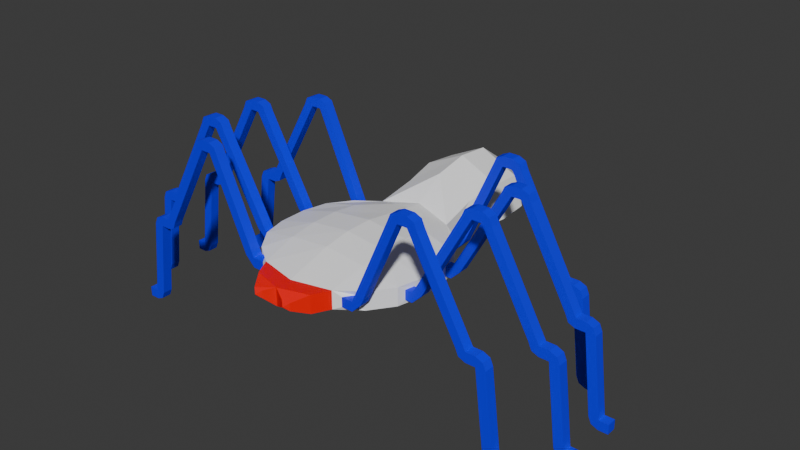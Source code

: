 # Source: Ara_a.blend  (saved by Blender 4.0.36; exported with 4.5.12 LTS)
import bpy
from mathutils import Matrix  # noqa: F401  (used for matrix-valued properties, if any)

bpy.ops.wm.read_factory_settings(use_empty=True)
scene = bpy.context.scene
scene.name = 'Scene'

# ---- materials (node trees are filled in below, after node groups)
mat_cuerpo = bpy.data.materials.new('Cuerpo')
mat_cuerpo.alpha_threshold = 0.0
mat_cuerpo.use_transparent_shadow = False
mat_cuerpo.roughness = 0.5
mat_cuerpo.line_color = (0.0, 0.0, 0.0, 1.0)
mat_patas = bpy.data.materials.new('Patas')
mat_patas.use_transparent_shadow = False
mat_carne = bpy.data.materials.new('Carne')
mat_carne.use_transparent_shadow = False

# ---- material node trees
mat_cuerpo.use_nodes = True; mat_cuerpo.node_tree.nodes.clear()
_N = mat_cuerpo.node_tree.nodes; _L = mat_cuerpo.node_tree.links
n0 = _N.new('ShaderNodeOutputMaterial'); n0.name = 'Material Output'; n0.location = (300, 300)
n1 = _N.new('ShaderNodeBsdfPrincipled'); n1.name = 'Principled BSDF'; n1.location = (10, 300)
n1.inputs[0].default_value = (1.0, 1.0, 1.0, 1.0)
n1.inputs[3].default_value = 1.45
_L.new(n1.outputs[0], n0.inputs[0])
n0.is_active_output = True
mat_patas.use_nodes = True; mat_patas.node_tree.nodes.clear()
_N = mat_patas.node_tree.nodes; _L = mat_patas.node_tree.links
n0 = _N.new('ShaderNodeBsdfPrincipled'); n0.name = 'BSDF Principista'; n0.location = (10, 300)
n0.inputs[0].default_value = (0.0, 0.0, 1.0, 1.0)
n0.inputs[3].default_value = 1.45
n1 = _N.new('ShaderNodeOutputMaterial'); n1.name = 'Material'; n1.location = (300, 300)
_L.new(n0.outputs[0], n1.inputs[0])
n1.is_active_output = True
mat_carne.use_nodes = True; mat_carne.node_tree.nodes.clear()
_N = mat_carne.node_tree.nodes; _L = mat_carne.node_tree.links
n0 = _N.new('ShaderNodeBsdfPrincipled'); n0.name = 'BSDF Principista'; n0.location = (10, 300)
n0.inputs[0].default_value = (1.0, 0.0, 0.0, 1.0)
n0.inputs[3].default_value = 1.45
n1 = _N.new('ShaderNodeOutputMaterial'); n1.name = 'Material'; n1.location = (300, 300)
_L.new(n0.outputs[0], n1.inputs[0])
n1.is_active_output = True

# ---- world
world_world = bpy.data.worlds.new('World'); scene.world = world_world
world_world.use_nodes = True; world_world.node_tree.nodes.clear()
_N = world_world.node_tree.nodes; _L = world_world.node_tree.links
n0 = _N.new('ShaderNodeOutputWorld'); n0.name = 'World Output'; n0.location = (300, 300)
n1 = _N.new('ShaderNodeBackground'); n1.name = 'Background'; n1.location = (10, 300)
n1.inputs[0].default_value = (0.05088, 0.05088, 0.05088, 1.0)
_L.new(n1.outputs[0], n0.inputs[0])
n0.is_active_output = True
world_world.color = (0.05088, 0.05088, 0.05088)
world_world.use_sun_shadow = False
world_world.sun_shadow_jitter_overblur = 0.0

# ---- meshes
me_ara_a = bpy.data.meshes.new('Araña')
me_ara_a.from_pydata([(0.6337, 0.6598, 1.051), (0.6337, 0.6598, 0.8615), (0.6337, -0.6076, 1.051), (0.6337, -0.6076, 0.8615), (-0.6337, 0.6598, 1.051), (-0.6337, 0.6598, 0.8615), (-0.6337, -0.6076, 1.051), (-0.6337, -0.6076, 0.8615), (-2.1, 0.8, 0.0), (-2.1, 0.7, 0.0), (-2.1, 0.8, 0.1), (-2.1, 0.7, 0.1), (0.0, 0.8923, 0.7715), (0.0, -0.87, 1.051), (2.1, 0.8, 0.0), (0.0, 0.9123, 1.121), (-2.5, 0.25, -2.861e-06), (-2.5, 0.25, 0.1), (2.1, 0.7, 0.0), (-0.4008, -0.7754, 1.051), (-2.5, 0.35, 0.0), (2.1, 0.8, 0.1), (-0.4008, 0.8277, 1.051), (-0.8015, -0.3746, 0.8615), (2.1, 0.7, 0.1), (-0.8015, -0.3746, 1.051), (0.0, -0.4045, 0.7265), (0.0, -0.4045, 1.186), (-0.4307, -0.4045, 0.7715), (-0.4307, -0.4045, 1.141), (-2.5, -0.2, 0.0), (-0.8015, 0.4269, 1.051), (-0.8015, 0.4269, 0.8615), (-2.5, -0.2, 0.1), (0.0, 0.4568, 1.186), (0.0, 0.4568, 0.7265), (-0.4307, 0.4568, 0.7715), (-0.4307, 0.4568, 1.141), (-2.5, -0.3, 0.0), (-0.5409, 1.596, 0.8614), (0.0, -0.87, 0.8615), (-0.4008, 0.8277, 0.8615), (-0.4008, -0.7754, 0.8615), (2.5, 0.25, -2.861e-06), (0.0, 2.244, 0.7609), (0.0, 2.244, 1.162), (2.5, 0.25, 0.1), (-0.2587, 2.244, 1.015), (0.0, 2.373, 0.8616), (-0.3007, 2.244, 0.8616), (0.0, 1.595, 0.6427), (0.4008, -0.7754, 1.051), (0.0, 1.596, 1.404), (-0.4218, 1.596, 1.202), (-0.508, 1.956, 0.8616), (2.5, 0.35, 0.0), (-0.4016, 1.956, 1.173), (0.0, 1.956, 0.6735), (0.0, 1.956, 1.37), (0.0, 1.227, 0.6933), (0.0, 1.227, 1.33), (-0.4682, 1.227, 0.8616), (0.4008, 0.8277, 1.051), (-0.3746, 1.227, 1.143), (-0.8617, -0.1199, 0.8615), (0.8015, -0.3746, 0.8615), (-0.8617, 0.1721, 1.051), (-0.8617, -0.1199, 1.051), (0.0, 0.1723, 0.6815), (0.0, -0.1201, 0.6815), (0.0, -0.1201, 1.23), (0.0, 0.1723, 1.23), (-0.4307, 0.1723, 0.7355), (-0.4307, -0.12, 0.7355), (-0.4307, 0.1723, 1.177), (-0.4307, -0.12, 1.177), (0.8015, -0.3746, 1.051), (-0.8617, 0.172, 0.8615), (-2.1, -0.74, 0.0), (-2.1, -0.64, 0.0), (-2.1, -0.74, 0.1), (-2.1, -0.64, 0.1), (0.0, -1.043, 1.051), (-0.3128, -0.9482, 1.051), (0.0, -1.043, 0.8615), (-0.3128, -0.9482, 0.8615), (-1.9, -0.64, 1.0), (-1.9, -0.74, 1.0), (-2.3, -0.3, 1.0), (-2.3, -0.3, 0.9), (-2.3, -0.2, 1.0), (-2.3, 0.35, 1.0), (-2.3, 0.35, 0.9), (-2.3, 0.25, 1.0), (-2.3, 0.25, 0.9), (-1.9, 0.7, 1.0), (-1.9, 0.8, 1.0), (-1.9, 0.7, 0.9), (-1.8, 0.8, 0.9), (-1.8, 0.7, 0.9), (-1.8, 0.8, 1.0), (-1.8, 0.7, 1.0), (-2.2, 0.25, 0.9), (-2.2, 0.35, 0.9), (-2.2, -0.2, 0.9), (-2.2, -0.2, 1.0), (-2.2, -0.3, 0.9), (-1.8, -0.74, 0.9), (-1.8, -0.64, 0.9), (-1.8, -0.74, 1.0), (-1.8, -0.64, 1.0), (-1.2, -0.64, 2.0), (-1.2, -0.74, 2.0), (-1.6, -0.3, 2.0), (-1.6, -0.3, 1.9), (-1.6, -0.2, 2.0), (-1.6, -0.2, 1.9), (-1.6, 0.35, 2.0), (-1.6, 0.35, 1.9), (-1.6, 0.25, 2.0), (-1.6, 0.25, 1.9), (-1.2, 0.7, 2.0), (-1.2, 0.8, 2.0), (-1.2, 0.7, 1.9), (-1.2, 0.8, 1.9), (0.4307, -0.4045, 0.7715), (0.4307, -0.4045, 1.141), (2.5, -0.2, 0.0), (0.8015, 0.4269, 1.051), (0.8015, 0.4269, 0.8615), (2.5, -0.2, 0.1), (0.4307, 0.4568, 0.7715), (0.4307, 0.4568, 1.141), (2.5, -0.3, 0.0), (0.5409, 1.596, 0.8614), (-0.4823, 0.8, 0.9), (-0.5522, 0.7, 0.9), (-0.4823, 0.8, 1.0), (-0.5522, 0.7, 1.0), (-0.8406, 0.25, 0.9), (-0.8406, 0.25, 1.0), (-0.8226, 0.35, 0.9), (-0.8226, 0.35, 1.0), (-0.8406, -0.2, 0.9), (-0.8406, -0.2, 1.0), (-0.8226, -0.3, 0.9), (-0.8226, -0.3, 1.0), (-0.4823, -0.74, 0.9), (-0.5522, -0.64, 0.9), (-0.4823, -0.74, 1.0), (-0.5522, -0.64, 1.0), (-0.5998, 0.8, 0.9), (-0.5998, 0.7, 0.9), (-0.5998, 0.7, 1.0), (-0.8998, 0.25, 0.9), (-0.8998, 0.35, 0.9), (-0.8998, -0.2, 0.9), (-0.8998, -0.3, 0.9), (-0.5998, -0.74, 0.9), (-0.5998, -0.64, 0.9), (-1.097, 0.8, 1.9), (-1.097, 0.7, 1.9), (-1.097, 0.8, 2.0), (-1.097, 0.7, 2.0), (-1.502, 0.25, 2.0), (-1.502, 0.35, 2.0), (-1.502, -0.2, 2.0), (-1.502, -0.3, 1.9), (-1.502, -0.3, 2.0), (-1.097, -0.74, 2.0), (-1.097, -0.64, 2.0), (-2.2, 0.8, 0.0), (-2.2, 0.7, 0.0), (-2.2, 0.8, 0.1), (-2.2, 0.7, 0.1), (-2.6, 0.25, -2.861e-06), (-2.6, 0.25, 0.1), (-2.6, 0.35, 0.0), (-2.6, 0.35, 0.1), (-2.6, -0.2, 0.0), (-2.6, -0.2, 0.1), (-2.6, -0.3, 0.0), (-2.6, -0.3, 0.1), (-2.2, -0.74, 0.0), (-2.2, -0.64, 0.0), (-2.2, -0.74, 0.1), (-2.2, -0.64, 0.1), (0.4008, 0.8277, 0.8615), (0.4008, -0.7754, 0.8615), (0.2587, 2.244, 1.015), (0.3007, 2.244, 0.8616), (-0.1664, -1.14, 0.9615), (0.4218, 1.596, 1.202), (0.508, 1.956, 0.8616), (0.4016, 1.956, 1.173), (0.4682, 1.227, 0.8616), (0.3746, 1.227, 1.143), (0.8617, -0.1199, 0.8615), (0.8617, 0.1721, 1.051), (-1.0, 0.8, 1.9), (-1.0, 0.7, 1.9), (-1.097, -0.74, 1.9), (-1.097, -0.64, 1.9), (-1.0, -0.74, 1.9), (-1.0, -0.64, 1.9), (-1.4, -0.2, 1.9), (-1.4, -0.3, 1.9), (-1.502, -0.2, 1.9), (-1.4, 0.35, 1.9), (-1.4, 0.25, 1.9), (-1.502, 0.25, 1.9), (-1.502, 0.35, 1.9), (-1.2, -0.64, 1.9), (-1.3, -0.74, 1.9), (-1.3, -0.64, 1.9), (-1.2, -0.74, 1.9), (-1.3, 0.8, 1.9), (-1.3, 0.7, 1.9), (-1.7, 0.35, 1.9), (-1.7, 0.25, 1.9), (-1.7, -0.2, 1.9), (-1.7, -0.3, 1.9), (-1.7, -0.74, 1.0), (-1.7, -0.64, 1.0), (-2.1, -0.3, 1.0), (-2.1, -0.2, 1.0), (-2.2, -0.3, 1.0), (-2.1, 0.25, 1.0), (-2.2, 0.25, 1.0), (-2.2, 0.35, 1.0), (-2.1, 0.35, 1.0), (-1.7, 0.7, 1.0), (-1.7, 0.8, 1.0), (-1.9, -0.64, 0.9), (-2.0, -0.64, 0.9), (-1.9, -0.74, 0.9), (-2.0, -0.74, 0.9), (-2.4, -0.3, 0.9), (-2.3, -0.2, 0.9), (-2.4, -0.2, 0.9), (-2.0, 0.7, 0.9), (-1.9, 0.8, 0.9), (-2.0, 0.8, 0.9), (-2.4, 0.25, 0.9), (-2.4, 0.35, 0.9), (-2.0, 0.8, 0.1), (-2.0, 0.7, 0.1), (-2.4, 0.35, 0.1), (-2.4, 0.25, 0.1), (-2.5, 0.35, 0.1), (-2.0, -0.64, 0.1), (-2.0, -0.74, 0.1), (-2.5, -0.3, 0.1), (-2.4, -0.2, 0.1), (-2.4, -0.3, 0.1), (-0.7, 0.7, 1.0), (-0.7, 0.8, 1.0), (-0.6003, 0.8, 1.0), (-0.9002, 0.25, 1.0), (-1.0, 0.35, 1.0), (-0.9002, 0.35, 1.0), (-1.0, 0.25, 1.0), (-0.7, -0.64, 1.0), (-0.6003, -0.64, 1.0), (-0.7, -0.74, 1.0), (-0.6003, -0.74, 1.0), (-0.9002, -0.3, 1.0), (-1.0, -0.2, 1.0), (-0.9002, -0.2, 1.0), (-1.0, -0.3, 1.0), (0.8617, -0.1199, 1.051), (0.4307, 0.1723, 0.7355), (0.4307, -0.12, 0.7355), (0.4307, 0.1723, 1.177), (0.4307, -0.12, 1.177), (0.8617, 0.172, 0.8615), (2.1, -0.74, 0.0), (2.1, -0.64, 0.0), (2.1, -0.74, 0.1), (2.1, -0.64, 0.1), (0.3128, -0.9482, 1.051), (0.3128, -0.9482, 0.8615), (1.9, -0.64, 1.0), (1.9, -0.74, 1.0), (2.3, -0.3, 1.0), (2.3, -0.3, 0.9), (2.3, -0.2, 1.0), (2.3, 0.35, 1.0), (2.3, 0.35, 0.9), (2.3, 0.25, 1.0), (2.3, 0.25, 0.9), (1.9, 0.7, 1.0), (1.9, 0.8, 1.0), (1.9, 0.7, 0.9), (1.8, 0.8, 0.9), (1.8, 0.7, 0.9), (1.8, 0.8, 1.0), (1.8, 0.7, 1.0), (2.2, 0.25, 0.9), (2.2, 0.35, 0.9), (2.2, -0.2, 0.9), (2.2, -0.2, 1.0), (2.2, -0.3, 0.9), (1.8, -0.74, 0.9), (1.8, -0.64, 0.9), (1.8, -0.74, 1.0), (1.8, -0.64, 1.0), (1.2, -0.64, 2.0), (1.2, -0.74, 2.0), (1.6, -0.3, 2.0), (1.6, -0.3, 1.9), (1.6, -0.2, 2.0), (1.6, -0.2, 1.9), (1.6, 0.35, 2.0), (1.6, 0.35, 1.9), (1.6, 0.25, 2.0), (1.6, 0.25, 1.9), (1.2, 0.7, 2.0), (1.2, 0.8, 2.0), (1.2, 0.7, 1.9), (1.2, 0.8, 1.9), (0.4823, 0.8, 0.9), (0.5522, 0.7, 0.9), (0.4823, 0.8, 1.0), (0.5522, 0.7, 1.0), (0.8406, 0.25, 0.9), (0.8406, 0.25, 1.0), (0.8226, 0.35, 0.9), (0.8226, 0.35, 1.0), (0.8406, -0.2, 0.9), (0.8406, -0.2, 1.0), (0.8226, -0.3, 0.9), (0.8226, -0.3, 1.0), (0.4823, -0.74, 0.9), (0.5522, -0.64, 0.9), (0.4823, -0.74, 1.0), (0.5522, -0.64, 1.0), (0.5998, 0.8, 0.9), (0.5998, 0.7, 0.9), (0.5998, 0.7, 1.0), (0.8998, 0.25, 0.9), (0.8998, 0.35, 0.9), (0.8998, -0.2, 0.9), (0.8998, -0.3, 0.9), (0.5998, -0.74, 0.9), (0.5998, -0.64, 0.9), (1.097, 0.8, 1.9), (1.097, 0.7, 1.9), (1.097, 0.8, 2.0), (1.097, 0.7, 2.0), (1.502, 0.25, 2.0), (1.502, 0.35, 2.0), (1.502, -0.2, 2.0), (1.502, -0.3, 1.9), (1.502, -0.3, 2.0), (1.097, -0.74, 2.0), (1.097, -0.64, 2.0), (2.2, 0.8, 0.0), (2.2, 0.7, 0.0), (2.2, 0.8, 0.1), (2.2, 0.7, 0.1), (2.6, 0.25, -2.861e-06), (2.6, 0.25, 0.1), (2.6, 0.35, 0.0), (2.6, 0.35, 0.1), (2.6, -0.2, 0.0), (2.6, -0.2, 0.1), (2.6, -0.3, 0.0), (2.6, -0.3, 0.1), (2.2, -0.74, 0.0), (2.2, -0.64, 0.0), (2.2, -0.74, 0.1), (2.2, -0.64, 0.1), (0.1664, -1.14, 0.9615), (1.0, 0.8, 1.9), (-1.029, -0.74, 1.97), (-1.029, -0.64, 1.97), (-1.431, -0.2, 1.97), (-1.431, -0.3, 1.97), (-1.431, 0.35, 1.97), (-1.431, 0.25, 1.97), (-1.029, 0.8, 1.97), (-1.029, 0.7, 1.97), (-1.27, -0.64, 1.97), (-1.27, -0.74, 1.97), (-1.67, -0.2, 1.97), (-1.67, -0.3, 1.97), (-1.67, 0.35, 1.97), (-1.67, 0.25, 1.97), (-1.27, 0.8, 1.97), (-1.27, 0.7, 1.97), (-1.97, -0.64, 0.97), (-1.97, -0.74, 0.97), (-2.37, -0.2, 0.97), (-2.37, -0.3, 0.97), (-2.37, 0.35, 0.97), (-2.37, 0.25, 0.97), (-1.97, 0.8, 0.97), (-1.97, 0.7, 0.97), (-1.73, 0.7, 0.93), (-1.73, 0.8, 0.93), (-2.13, 0.25, 0.93), (-2.13, 0.35, 0.93), (-1.73, -0.74, 0.93), (-1.73, -0.64, 0.93), (-2.13, -0.3, 0.93), (-2.13, -0.2, 0.93), (-2.03, 0.8, 0.03), (-2.03, 0.7, 0.03), (-2.43, 0.35, 0.03), (-2.43, 0.25, 0.03), (-2.43, -0.2, 0.03), (-2.43, -0.3, 0.03), (-2.03, -0.64, 0.03), (-2.03, -0.74, 0.03), (-0.1195, -1.1, 1.0), (-0.2133, -1.1, 1.0), (-0.1195, -1.1, 0.9225), (-0.2133, -1.1, 0.9225), (1.0, 0.7, 1.9), (1.097, -0.74, 1.9), (1.097, -0.64, 1.9), (1.0, -0.74, 1.9), (1.0, -0.64, 1.9), (1.4, -0.2, 1.9), (1.4, -0.3, 1.9), (1.502, -0.2, 1.9), (1.4, 0.35, 1.9), (1.4, 0.25, 1.9), (1.502, 0.25, 1.9), (1.502, 0.35, 1.9), (1.2, -0.64, 1.9), (1.3, -0.74, 1.9), (1.3, -0.64, 1.9), (1.2, -0.74, 1.9), (1.3, 0.8, 1.9), (1.3, 0.7, 1.9), (1.7, 0.35, 1.9), (1.7, 0.25, 1.9), (1.7, -0.2, 1.9), (1.7, -0.3, 1.9), (1.7, -0.74, 1.0), (1.7, -0.64, 1.0), (2.1, -0.3, 1.0), (2.1, -0.2, 1.0), (2.2, -0.3, 1.0), (2.1, 0.25, 1.0), (2.2, 0.25, 1.0), (2.2, 0.35, 1.0), (2.1, 0.35, 1.0), (1.7, 0.7, 1.0), (1.7, 0.8, 1.0), (1.9, -0.64, 0.9), (2.0, -0.64, 0.9), (1.9, -0.74, 0.9), (2.0, -0.74, 0.9), (2.4, -0.3, 0.9), (2.3, -0.2, 0.9), (2.4, -0.2, 0.9), (2.0, 0.7, 0.9), (1.9, 0.8, 0.9), (2.0, 0.8, 0.9), (2.4, 0.25, 0.9), (2.4, 0.35, 0.9), (2.0, 0.8, 0.1), (2.0, 0.7, 0.1), (2.4, 0.35, 0.1), (2.4, 0.25, 0.1), (2.5, 0.35, 0.1), (2.0, -0.64, 0.1), (2.0, -0.74, 0.1), (2.5, -0.3, 0.1), (2.4, -0.2, 0.1), (2.4, -0.3, 0.1), (0.7, 0.7, 1.0), (0.7, 0.8, 1.0), (0.6003, 0.8, 1.0), (0.9002, 0.25, 1.0), (1.0, 0.35, 1.0), (0.9002, 0.35, 1.0), (1.0, 0.25, 1.0), (0.7, -0.64, 1.0), (0.6003, -0.64, 1.0), (0.7, -0.74, 1.0), (0.6003, -0.74, 1.0), (0.9002, -0.3, 1.0), (1.0, -0.2, 1.0), (0.9002, -0.2, 1.0), (1.0, -0.3, 1.0), (1.029, -0.74, 1.97), (1.029, -0.64, 1.97), (1.431, -0.2, 1.97), (1.431, -0.3, 1.97), (1.431, 0.35, 1.97), (1.431, 0.25, 1.97), (1.029, 0.8, 1.97), (1.029, 0.7, 1.97), (1.27, -0.64, 1.97), (1.27, -0.74, 1.97), (1.67, -0.2, 1.97), (1.67, -0.3, 1.97), (1.67, 0.35, 1.97), (1.67, 0.25, 1.97), (1.27, 0.8, 1.97), (1.27, 0.7, 1.97), (1.97, -0.64, 0.97), (1.97, -0.74, 0.97), (2.37, -0.2, 0.97), (2.37, -0.3, 0.97), (2.37, 0.35, 0.97), (2.37, 0.25, 0.97), (1.97, 0.8, 0.97), (1.97, 0.7, 0.97), (1.73, 0.7, 0.93), (1.73, 0.8, 0.93), (2.13, 0.25, 0.93), (2.13, 0.35, 0.93), (1.73, -0.74, 0.93), (1.73, -0.64, 0.93), (2.13, -0.3, 0.93), (2.13, -0.2, 0.93), (2.03, 0.8, 0.03), (2.03, 0.7, 0.03), (2.43, 0.35, 0.03), (2.43, 0.25, 0.03), (2.43, -0.2, 0.03), (2.43, -0.3, 0.03), (2.03, -0.64, 0.03), (2.03, -0.74, 0.03), (0.1195, -1.1, 1.0), (0.2133, -1.1, 1.0), (0.1195, -1.1, 0.9225), (0.2133, -1.1, 0.9225)], [], [(29, 25, 6, 19), (141, 139, 154, 155), (32, 31, 4, 5), (298, 290, 289, 447), (474, 347, 419, 339), (353, 310, 309, 354), (424, 491, 352, 426), (65, 3, 188, 125), (126, 51, 2, 76), (67, 64, 143, 144), (274, 126, 76, 270), (73, 69, 26, 28), (28, 26, 40, 42), (293, 459, 512, 291), (307, 497, 433, 431), (23, 28, 42, 7), (66, 31, 142, 140), (64, 73, 28, 23), (270, 330, 329, 197), (13, 19, 83, 82), (27, 29, 19, 13), (132, 273, 198, 128), (70, 75, 29, 27), (335, 484, 482, 336), (133, 367, 368, 471), (129, 1, 0, 128), (36, 35, 68, 72), (430, 314, 316, 429), (193, 190, 189, 194), (34, 37, 74, 71), (190, 44, 48), (3, 65, 76, 2), (7, 6, 25, 23), (279, 277, 527, 469), (460, 464, 465, 293), (37, 31, 66, 74), (445, 284, 286, 301), (421, 431, 434, 420), (15, 22, 37, 34), (5, 41, 36, 32), (41, 12, 35, 36), (226, 105, 90, 88), (22, 4, 31, 37), (75, 67, 25, 29), (346, 320, 319, 347), (23, 25, 146, 145), (62, 196, 60, 15), (479, 427, 430, 478), (347, 349, 496, 419), (32, 36, 72, 77), (308, 498, 497, 307), (316, 446, 447, 438), (1, 129, 131, 187), (45, 48, 47), (319, 450, 297, 436), (49, 48, 44), (54, 56, 47, 49), (56, 58, 45, 47), (295, 293, 291, 297), (129, 275, 271, 131), (63, 60, 52, 53), (61, 63, 53, 39), (131, 271, 68, 35), (492, 354, 352, 491), (84, 531, 529, 82), (279, 372, 370, 277), (53, 52, 58, 56), (39, 53, 56, 54), (480, 429, 428, 477), (345, 481, 483, 344), (452, 469, 470, 454), (59, 61, 39, 50), (282, 505, 453, 452), (12, 41, 61, 59), (41, 22, 63, 61), (22, 15, 60, 63), (45, 189, 48), (275, 325, 326, 198), (73, 64, 77, 72), (530, 373, 532), (299, 288, 290, 298), (75, 70, 71, 74), (69, 73, 72, 68), (67, 75, 74, 66), (336, 482, 345, 334), (337, 475, 474, 338), (66, 77, 64, 67), (426, 312, 310, 353), (482, 423, 421, 481), (194, 189, 45, 58), (420, 355, 489, 422), (102, 228, 93, 94), (10, 245, 407, 8), (81, 250, 413, 79), (136, 138, 153, 152), (150, 148, 159, 263), (5, 4, 138, 136), (7, 42, 147, 148), (31, 32, 141, 142), (137, 135, 151, 257), (4, 22, 137, 138), (144, 143, 156, 268), (135, 136, 152, 151), (6, 7, 148, 150), (140, 142, 260, 258), (142, 141, 155, 260), (316, 438, 502, 315), (464, 521, 522, 465), (192, 194, 58, 52), (297, 291, 292, 296), (417, 415, 191), (198, 270, 197, 275), (272, 271, 275, 197), (300, 457, 285, 302), (34, 71, 273, 132), (305, 283, 282, 306), (461, 21, 464, 460), (27, 13, 51, 126), (435, 296, 451, 320), (354, 309, 311, 352), (272, 125, 26, 69), (187, 195, 196, 62), (85, 84, 417, 418), (19, 42, 85, 83), (40, 13, 82, 84), (42, 40, 84, 85), (439, 301, 444, 312), (313, 501, 437, 314), (110, 223, 404, 108), (224, 226, 106, 405), (222, 109, 107, 403), (105, 225, 406, 104), (100, 98, 241, 96), (101, 100, 96, 95), (254, 252, 38, 412), (103, 102, 94, 92), (246, 11, 9, 408), (228, 229, 91, 93), (104, 106, 89, 238), (108, 107, 235, 233), (229, 103, 92, 91), (109, 110, 86, 87), (105, 104, 238, 90), (107, 109, 87, 235), (210, 164, 119, 120), (168, 166, 115, 113), (161, 163, 121, 123), (163, 162, 122, 121), (98, 99, 97, 241), (406, 405, 106, 104), (229, 230, 402, 103), (227, 228, 102, 401), (106, 226, 88, 89), (99, 101, 95, 97), (110, 108, 233, 86), (100, 232, 400, 98), (211, 210, 120, 118), (207, 167, 114, 116), (165, 211, 118, 117), (162, 160, 124, 122), (164, 165, 117, 119), (231, 101, 99, 399), (201, 169, 112, 215), (202, 201, 215, 212), (167, 168, 113, 114), (166, 207, 116, 115), (400, 399, 99, 98), (404, 403, 107, 108), (169, 170, 111, 112), (402, 401, 102, 103), (160, 161, 123, 124), (170, 202, 212, 111), (487, 424, 426, 486), (59, 50, 134, 195), (500, 440, 439, 499), (329, 342, 343, 331), (285, 456, 508, 284), (274, 273, 71, 70), (527, 277, 276, 528), (48, 49, 47), (187, 131, 35, 12), (301, 286, 457, 300), (301, 300, 520, 444), (342, 486, 488, 343), (476, 475, 337), (418, 417, 191), (338, 474, 339), (69, 68, 271, 272), (518, 304, 303, 517), (286, 507, 458, 457), (62, 323, 321, 187), (15, 34, 132, 62), (330, 487, 342, 329), (470, 528, 276, 278), (504, 436, 435, 503), (57, 54, 49, 44), (315, 502, 501, 313), (198, 326, 328, 128), (437, 448, 449, 314), (450, 513, 295, 297), (306, 304, 518, 442), (325, 340, 477, 326), (440, 445, 301, 439), (425, 492, 491, 424), (287, 509, 463, 288), (350, 315, 313, 351), (48, 189, 190), (328, 479, 341, 327), (468, 364, 363, 55), (317, 504, 503, 318), (333, 344, 484, 335), (70, 27, 126, 274), (482, 481, 345), (448, 299, 516, 449), (321, 337, 338, 322), (50, 39, 54, 57), (149, 150, 263, 265), (145, 146, 266, 157), (148, 147, 158, 159), (147, 149, 265, 158), (146, 144, 268, 266), (139, 140, 258, 154), (143, 145, 157, 156), (138, 137, 257, 153), (22, 41, 135, 137), (77, 66, 140, 139), (41, 5, 136, 135), (32, 77, 139, 141), (19, 6, 150, 149), (42, 19, 149, 147), (25, 67, 144, 146), (64, 23, 145, 143), (201, 203, 375, 169), (380, 379, 165, 164), (378, 377, 166, 168), (205, 207, 166, 377), (167, 206, 378, 168), (382, 381, 162, 163), (210, 209, 380, 164), (204, 202, 170, 376), (161, 200, 382, 163), (375, 376, 170, 169), (208, 211, 165, 379), (199, 160, 162, 381), (248, 17, 16, 410), (249, 247, 409, 20), (409, 410, 16, 20), (413, 414, 78, 79), (33, 253, 411, 30), (411, 412, 38, 30), (407, 408, 9, 8), (251, 80, 78, 414), (17, 249, 178, 176), (10, 8, 171, 173), (16, 17, 176, 175), (80, 81, 186, 185), (81, 79, 184, 186), (33, 30, 179, 180), (249, 20, 177, 178), (9, 11, 174, 172), (30, 38, 181, 179), (11, 10, 173, 174), (38, 252, 182, 181), (79, 78, 183, 184), (252, 33, 180, 182), (8, 9, 172, 171), (20, 16, 175, 177), (78, 80, 185, 183), (496, 349, 348, 495), (24, 360, 359, 21), (294, 460, 293, 295), (195, 134, 192, 196), (523, 55, 43, 524), (289, 510, 509, 287), (458, 130, 472, 457), (12, 59, 195, 187), (521, 14, 18, 522), (457, 472, 473, 285), (531, 373, 529), (512, 459, 461, 511), (46, 362, 364, 468), (21, 14, 521, 464), (312, 444, 443, 310), (422, 489, 490, 423), (130, 366, 365, 127), (459, 24, 21, 461), (129, 327, 325, 275), (436, 297, 296, 435), (292, 511, 461, 460), (280, 530, 532, 281), (478, 430, 429, 480), (462, 46, 468, 463), (415, 416, 191), (296, 294, 514, 451), (65, 331, 332, 76), (320, 451, 450, 319), (485, 425, 424, 487), (361, 363, 364, 362), (428, 494, 493, 427), (3, 334, 333, 188), (311, 499, 439, 312), (51, 280, 281, 188), (348, 318, 320, 346), (454, 455, 506, 283), (296, 292, 460, 294), (188, 281, 84, 40), (277, 370, 369, 276), (128, 328, 327, 129), (127, 365, 367, 133), (310, 440, 500, 309), (62, 132, 128, 0), (304, 452, 454, 303), (290, 462, 510, 289), (2, 336, 334, 3), (21, 359, 357, 14), (340, 480, 477), (306, 282, 452, 304), (76, 332, 330, 270), (514, 294, 295, 513), (374, 495, 348, 346), (257, 256, 160, 199), (256, 255, 161, 160), (255, 153, 200, 161), (153, 257, 199, 200), (265, 263, 204, 203), (263, 262, 202, 204), (264, 265, 203, 201), (262, 264, 201, 202), (269, 266, 206, 167), (268, 267, 207, 205), (267, 269, 167, 207), (266, 268, 205, 206), (260, 259, 211, 208), (261, 258, 209, 210), (259, 261, 210, 211), (258, 260, 208, 209), (384, 383, 214, 213), (215, 112, 384, 213), (111, 212, 214, 383), (123, 121, 390, 217), (122, 124, 216, 389), (390, 389, 216, 217), (388, 387, 218, 219), (120, 119, 388, 219), (117, 118, 218, 387), (386, 385, 220, 221), (115, 116, 220, 385), (114, 113, 386, 221), (212, 215, 222, 223), (213, 214, 110, 109), (215, 213, 109, 222), (214, 212, 223, 110), (221, 220, 105, 226), (116, 114, 224, 225), (220, 116, 225, 105), (114, 221, 226, 224), (118, 120, 227, 230), (219, 218, 229, 228), (120, 219, 228, 227), (218, 118, 230, 229), (124, 123, 231, 232), (123, 217, 101, 231), (216, 124, 232, 100), (217, 216, 100, 101), (235, 87, 392, 236), (392, 391, 234, 236), (86, 233, 234, 391), (394, 393, 239, 237), (90, 238, 239, 393), (89, 88, 394, 237), (398, 397, 242, 240), (97, 95, 398, 240), (96, 241, 242, 397), (396, 395, 244, 243), (91, 92, 244, 395), (94, 93, 396, 243), (241, 97, 246, 245), (240, 242, 10, 11), (97, 240, 11, 246), (242, 241, 245, 10), (243, 244, 249, 17), (92, 94, 248, 247), (244, 92, 247, 249), (94, 243, 17, 248), (235, 236, 80, 251), (236, 234, 81, 80), (233, 235, 251, 250), (234, 233, 250, 81), (237, 239, 33, 252), (238, 89, 254, 253), (239, 238, 253, 33), (89, 237, 252, 254), (152, 153, 255), (151, 152, 255, 256), (257, 151, 256), (155, 154, 261, 259), (154, 258, 261), (260, 155, 259), (159, 158, 264, 262), (158, 265, 264), (263, 159, 262), (156, 157, 269, 267), (268, 156, 267), (157, 266, 269), (314, 449, 446, 316), (451, 514, 513, 450), (334, 345, 344, 333), (498, 432, 433, 497), (197, 65, 125, 272), (355, 308, 307, 356), (434, 432, 498, 308), (197, 329, 331, 65), (51, 335, 336, 2), (442, 518, 517, 441), (420, 434, 308, 355), (357, 359, 360, 358), (125, 188, 40, 26), (466, 523, 524, 467), (481, 421, 420, 483), (319, 436, 504, 317), (281, 532, 531, 84), (353, 354, 492, 425), (443, 519, 302, 445), (429, 316, 315, 350), (467, 524, 43, 46), (483, 420, 422, 484), (510, 462, 463, 509), (446, 515, 298, 447), (187, 321, 322, 1), (438, 447, 448, 437), (57, 44, 190, 193), (283, 506, 505, 282), (506, 455, 453, 505), (472, 525, 526, 473), (285, 473, 471, 456), (341, 478, 480, 340), (14, 357, 358, 18), (55, 363, 361, 43), (489, 355, 356, 490), (477, 428, 427, 479), (309, 500, 499, 311), (427, 493, 351, 430), (293, 465, 24, 459), (431, 442, 441, 434), (327, 341, 340, 325), (1, 322, 324, 0), (471, 368, 366, 130), (371, 369, 370, 372), (448, 287, 288, 299), (456, 471, 130, 458), (502, 438, 437, 501), (332, 485, 487, 330), (130, 127, 525, 472), (50, 57, 193, 134), (473, 526, 133, 471), (351, 313, 314, 430), (310, 443, 445, 440), (487, 486, 342), (18, 358, 360, 24), (432, 305, 306, 433), (479, 478, 341), (326, 477, 479, 328), (43, 361, 362, 46), (429, 350, 494, 428), (525, 127, 133, 526), (322, 338, 339, 324), (339, 419, 374, 476), (520, 300, 302, 519), (444, 520, 519, 443), (13, 82, 280, 51), (0, 324, 323, 62), (349, 317, 318, 348), (453, 279, 469, 452), (291, 512, 511, 292), (323, 476, 337, 321), (302, 285, 284, 445), (488, 353, 425, 485), (476, 374, 346, 475), (347, 319, 317, 349), (468, 55, 523, 466), (484, 422, 423, 482), (318, 503, 435, 320), (475, 346, 347, 474), (516, 299, 298, 515), (303, 454, 283, 305), (433, 306, 442, 431), (185, 186, 184, 183), (179, 181, 182, 180), (175, 176, 178, 177), (171, 172, 174, 173), (356, 307, 431, 421), (486, 426, 353, 488), (532, 373, 531), (331, 343, 485, 332), (454, 470, 278, 455), (203, 204, 376, 375), (206, 205, 377, 378), (209, 208, 379, 380), (200, 199, 381, 382), (112, 111, 383, 384), (113, 115, 385, 386), (119, 117, 387, 388), (121, 122, 389, 390), (87, 86, 391, 392), (88, 90, 393, 394), (93, 91, 395, 396), (95, 96, 397, 398), (232, 231, 399, 400), (230, 227, 401, 402), (223, 222, 403, 404), (225, 224, 405, 406), (245, 246, 408, 407), (247, 248, 410, 409), (253, 254, 412, 411), (250, 251, 414, 413), (416, 418, 191), (84, 82, 415, 417), (83, 85, 418, 416), (82, 83, 416, 415), (469, 527, 528, 470), (365, 366, 368, 367), (284, 508, 507, 286), (447, 289, 287, 448), (324, 339, 476, 323), (419, 496, 495, 374), (449, 516, 515, 446), (529, 373, 530), (423, 490, 356, 421), (278, 371, 372, 279), (188, 333, 335, 51), (455, 278, 279, 453), (463, 468, 466, 288), (276, 369, 371, 278), (465, 522, 18, 24), (343, 488, 485), (270, 198, 273, 274), (352, 311, 312, 426), (494, 350, 351, 493), (508, 456, 458, 507), (344, 483, 484), (441, 517, 303, 305), (434, 441, 305, 432), (290, 467, 46, 462), (288, 466, 467, 290), (196, 192, 52, 60), (134, 193, 194, 192), (82, 529, 530, 280)])
me_ara_a.polygons.foreach_set('material_index', [0, 1, 0, 1, 1, 1, 1, 0, 0, 0, 0, 0, 0, 1, 1, 0, 0, 0, 0, 2, 0, 0, 0, 1, 1, 0, 0, 1, 0, 0, 0, 0, 0, 1, 1, 0, 1, 1, 0, 0, 0, 1, 0, 0, 1, 0, 0, 1, 1, 0, 1, 1, 0, 0, 1, 0, 0, 0, 1, 0, 0, 0, 0, 1, 2, 1, 0, 0, 1, 1, 1, 0, 1, 0, 0, 0, 0, 0, 0, 2, 1, 0, 0, 0, 1, 1, 0, 1, 1, 0, 1, 1, 1, 1, 1, 1, 0, 0, 0, 1, 0, 1, 1, 0, 1, 1, 1, 1, 0, 1, 2, 0, 0, 1, 0, 1, 1, 0, 1, 1, 0, 0, 2, 2, 2, 2, 1, 1, 1, 1, 1, 1, 1, 1, 1, 1, 1, 1, 1, 1, 1, 1, 1, 1, 1, 1, 1, 1, 1, 1, 1, 1, 1, 1, 1, 1, 1, 1, 1, 1, 1, 1, 1, 1, 1, 1, 1, 1, 1, 1, 1, 1, 1, 0, 1, 1, 1, 0, 1, 0, 0, 1, 1, 1, 1, 2, 1, 0, 1, 1, 0, 0, 1, 1, 1, 0, 1, 0, 1, 1, 1, 1, 1, 1, 1, 1, 0, 1, 1, 1, 1, 0, 1, 1, 1, 0, 1, 1, 1, 1, 1, 1, 1, 1, 0, 0, 0, 0, 0, 0, 0, 0, 1, 1, 1, 1, 1, 1, 1, 1, 1, 1, 1, 1, 1, 1, 1, 1, 1, 1, 1, 1, 1, 1, 1, 1, 1, 1, 1, 1, 1, 1, 1, 1, 1, 1, 1, 1, 1, 1, 1, 0, 1, 1, 1, 0, 1, 1, 2, 1, 1, 1, 1, 1, 1, 1, 0, 1, 1, 2, 1, 1, 2, 1, 0, 1, 1, 1, 1, 0, 1, 2, 1, 1, 1, 2, 1, 0, 1, 1, 0, 1, 1, 0, 1, 1, 1, 0, 1, 1, 1, 1, 1, 1, 1, 1, 1, 1, 1, 1, 1, 1, 1, 1, 1, 1, 1, 1, 1, 1, 1, 1, 1, 1, 1, 1, 1, 1, 1, 1, 1, 1, 1, 1, 1, 1, 1, 1, 1, 1, 1, 1, 1, 1, 1, 1, 1, 1, 1, 1, 1, 1, 1, 1, 1, 1, 1, 1, 1, 1, 1, 1, 1, 1, 1, 1, 1, 1, 1, 1, 1, 1, 1, 1, 1, 1, 1, 1, 1, 1, 1, 1, 1, 1, 1, 1, 1, 1, 0, 1, 1, 0, 0, 1, 1, 1, 0, 1, 1, 1, 2, 1, 1, 1, 1, 1, 1, 1, 0, 1, 0, 1, 1, 1, 1, 1, 1, 1, 1, 1, 1, 1, 1, 1, 1, 0, 1, 1, 1, 1, 1, 1, 1, 0, 1, 1, 1, 1, 1, 1, 1, 1, 1, 1, 1, 1, 1, 1, 1, 2, 0, 1, 1, 1, 1, 1, 1, 1, 1, 1, 1, 1, 1, 1, 1, 1, 1, 1, 1, 1, 1, 1, 2, 1, 1, 1, 1, 1, 1, 1, 1, 1, 1, 1, 1, 1, 1, 1, 1, 1, 1, 1, 1, 1, 1, 2, 2, 2, 2, 1, 1, 1, 1, 1, 1, 1, 2, 1, 1, 0, 1, 1, 1, 1, 1, 0, 1, 1, 1, 1, 1, 1, 1, 1, 0, 0, 2])
_uv = me_ara_a.uv_layers.new(name='UVMap')
_uv.uv.foreach_set('vector', [0.8125, 0.6875, 0.875, 0.6875, 0.875, 0.75, 0.8125, 0.75, 0.5, 0.1875, 0.5, 0.1478, 0.5, 0.1478, 0.5, 0.1875, 0.5, 0.1875, 0.625, 0.1875, 0.625, 0.25, 0.5, 0.25, 0.5, 0.1478, 0.5, 0.1478, 0.625, 0.1478, 0.625, 0.1478, 0.5, 0.25, 0.5, 0.25, 0.625, 0.25, 0.625, 0.25, 0.5, 0.0625, 0.5, 0.0625, 0.625, 0.0625, 0.625, 0.0625, 0.625, 0.1022, 0.625, 0.1022, 0.625, 0.1022, 0.5, 0.1022, 0.125, 0.6875, 0.125, 0.75, 0.1875, 0.75, 0.1875, 0.6875, 0.8125, 0.6875, 0.8125, 0.75, 0.875, 0.75, 0.875, 0.6875, 0.625, 0.1022, 0.5, 0.1022, 0.5, 0.1022, 0.625, 0.1022, 0.8125, 0.6462, 0.8125, 0.6875, 0.875, 0.6875, 0.875, 0.6478, 0.1875, 0.6462, 0.25, 0.6462, 0.25, 0.6875, 0.1875, 0.6875, 0.1875, 0.6875, 0.25, 0.6875, 0.25, 0.75, 0.1875, 0.75, 0.5, 0.25, 0.625, 0.25, 0.625, 0.25, 0.625, 0.25, 0.625, 0.0, 0.625, 0.0, 0.625, 0.0, 0.5, 0.0, 0.125, 0.6875, 0.1875, 0.6875, 0.1875, 0.75, 0.125, 0.75, 0.875, 0.6022, 0.875, 0.5625, 0.875, 0.5625, 0.875, 0.6022, 0.125, 0.6478, 0.1875, 0.6462, 0.1875, 0.6875, 0.125, 0.6875, 0.625, 0.1022, 0.625, 0.1022, 0.5, 0.1022, 0.5, 0.1022, 0.75, 0.75, 0.8125, 0.75, 0.8125, 0.75, 0.75, 0.75, 0.75, 0.6875, 0.8125, 0.6875, 0.8125, 0.75, 0.75, 0.75, 0.8125, 0.5625, 0.8125, 0.6038, 0.875, 0.6022, 0.875, 0.5625, 0.75, 0.6462, 0.8125, 0.6462, 0.8125, 0.6875, 0.75, 0.6875, 0.8125, 0.75, 0.8125, 0.75, 0.875, 0.75, 0.875, 0.75, 0.5, 0.0625, 0.5, 0.0625, 0.625, 0.0625, 0.625, 0.0625, 0.5, 0.1875, 0.5, 0.25, 0.625, 0.25, 0.625, 0.1875, 0.1875, 0.5625, 0.25, 0.5625, 0.25, 0.6038, 0.1875, 0.6038, 0.5, 0.1875, 0.5, 0.1875, 0.5, 0.1478, 0.5, 0.1478, 0.5, 0.3125, 0.5, 0.3125, 0.625, 0.3125, 0.625, 0.3125, 0.75, 0.5625, 0.8125, 0.5625, 0.8125, 0.6038, 0.75, 0.6038, 0.5, 0.3125, 0.375, 0.375, 0.5, 0.375, 0.5, 0.0, 0.5, 0.0625, 0.625, 0.0625, 0.625, 0.0, 0.5, 0.0, 0.625, 0.0, 0.625, 0.0625, 0.5, 0.0625, 0.625, 0.0, 0.5, 0.0, 0.5, 0.0, 0.5, 0.0, 0.5, 0.3125, 0.5, 0.3125, 0.5, 0.25, 0.5, 0.25, 0.8125, 0.5625, 0.875, 0.5625, 0.875, 0.6022, 0.8125, 0.6038, 0.875, 0.6875, 0.875, 0.6875, 0.875, 0.6478, 0.875, 0.6478, 0.5, 1.0, 0.5, 1.0, 0.5, 0.9375, 0.5, 0.9375, 0.75, 0.5, 0.8125, 0.5, 0.8125, 0.5625, 0.75, 0.5625, 0.125, 0.5, 0.1875, 0.5, 0.1875, 0.5625, 0.125, 0.5625, 0.1875, 0.5, 0.25, 0.5, 0.25, 0.5625, 0.1875, 0.5625, 0.875, 0.6875, 0.875, 0.6478, 0.875, 0.6478, 0.875, 0.6875, 0.8125, 0.5, 0.875, 0.5, 0.875, 0.5625, 0.8125, 0.5625, 0.8125, 0.6462, 0.875, 0.6478, 0.875, 0.6875, 0.8125, 0.6875, 0.5, 0.3125, 0.5, 0.3125, 0.5, 0.25, 0.5, 0.25, 0.5, 0.0625, 0.625, 0.0625, 0.625, 0.0625, 0.5, 0.0625, 0.8125, 0.5, 0.8125, 0.5, 0.75, 0.5, 0.75, 0.5, 0.625, 0.1875, 0.625, 0.1875, 0.5, 0.1875, 0.5, 0.1875, 0.5, 0.25, 0.625, 0.25, 0.625, 0.25, 0.625, 0.25, 0.125, 0.5625, 0.1875, 0.5625, 0.1875, 0.6038, 0.125, 0.6022, 0.8125, 0.75, 0.8125, 0.75, 0.875, 0.75, 0.875, 0.75, 0.5, 0.1478, 0.5, 0.1478, 0.625, 0.1478, 0.625, 0.1478, 0.125, 0.5, 0.125, 0.5625, 0.1875, 0.5625, 0.1875, 0.5, 0.75, 0.5, 0.5, 0.375, 0.625, 0.3125, 0.5, 0.25, 0.5, 0.25, 0.625, 0.25, 0.625, 0.25, 0.5, 0.3125, 0.5, 0.375, 0.375, 0.375, 0.5, 0.3125, 0.625, 0.3125, 0.625, 0.3125, 0.5, 0.3125, 0.8125, 0.5, 0.75, 0.5, 0.75, 0.5, 0.8125, 0.5, 0.5, 0.25, 0.5, 0.25, 0.625, 0.25, 0.625, 0.25, 0.125, 0.5625, 0.125, 0.6022, 0.1875, 0.6038, 0.1875, 0.5625, 0.8125, 0.5, 0.75, 0.5, 0.75, 0.5, 0.8125, 0.5, 0.5, 0.3125, 0.625, 0.3125, 0.625, 0.3125, 0.5, 0.3125, 0.1875, 0.5625, 0.1875, 0.6038, 0.25, 0.6038, 0.25, 0.5625, 0.875, 0.6875, 0.875, 0.6875, 0.875, 0.6478, 0.875, 0.6478, 0.5, 0.875, 0.5, 0.875, 0.625, 0.875, 0.625, 0.875, 0.625, 0.0, 0.625, 0.0, 0.5, 0.0, 0.5, 0.0, 0.8125, 0.5, 0.75, 0.5, 0.75, 0.5, 0.8125, 0.5, 0.5, 0.3125, 0.625, 0.3125, 0.625, 0.3125, 0.5, 0.3125, 0.5, 0.1478, 0.5, 0.1478, 0.625, 0.1478, 0.625, 0.1478, 0.5, 1.0, 0.5, 1.0, 0.5, 0.9375, 0.5, 0.9375, 0.5, 1.0, 0.5, 1.0, 0.5, 0.9375, 0.5, 0.9375, 0.25, 0.5, 0.375, 0.3125, 0.5, 0.3125, 0.25, 0.5, 0.625, 0.0, 0.625, 0.0, 0.625, 0.0, 0.5, 0.0, 0.25, 0.5, 0.1875, 0.5, 0.1875, 0.5, 0.25, 0.5, 0.5, 0.3125, 0.625, 0.3125, 0.625, 0.3125, 0.5, 0.3125, 0.8125, 0.5, 0.75, 0.5, 0.75, 0.5, 0.8125, 0.5, 0.75, 0.5, 0.625, 0.3125, 0.5, 0.375, 0.5, 0.1478, 0.5, 0.1478, 0.625, 0.1478, 0.625, 0.1478, 0.1875, 0.6462, 0.125, 0.6478, 0.125, 0.6022, 0.1875, 0.6038, 0.625, 0.9375, 0.5625, 0.9062, 0.5, 0.9375, 0.5, 0.1875, 0.5, 0.1875, 0.5, 0.1478, 0.5, 0.1478, 0.8125, 0.6462, 0.75, 0.6462, 0.75, 0.6038, 0.8125, 0.6038, 0.25, 0.6462, 0.1875, 0.6462, 0.1875, 0.6038, 0.25, 0.6038, 0.875, 0.6478, 0.8125, 0.6462, 0.8125, 0.6038, 0.875, 0.6022, 0.625, 0.0, 0.625, 0.0, 0.5, 0.0, 0.5, 0.0, 0.5, 0.3125, 0.5, 0.3125, 0.5, 0.25, 0.5, 0.25, 0.625, 0.1478, 0.5, 0.1478, 0.5, 0.1022, 0.625, 0.1022, 0.5, 0.1022, 0.5, 0.1022, 0.5, 0.0625, 0.5, 0.0625, 0.625, 0.0, 0.625, 0.0, 0.5, 0.0, 0.5, 0.0, 0.8125, 0.5, 0.8125, 0.5, 0.75, 0.5, 0.75, 0.5, 0.5, 0.9375, 0.625, 0.9375, 0.625, 0.9375, 0.625, 0.9375, 0.5, 0.1478, 0.625, 0.1478, 0.625, 0.1478, 0.5, 0.1478, 0.625, 0.3125, 0.5, 0.3125, 0.5, 0.3125, 0.5, 0.3125, 0.625, 0.0, 0.5, 0.0, 0.5, 0.0, 0.5, 0.0, 0.5, 0.25, 0.625, 0.25, 0.625, 0.25, 0.5, 0.25, 0.625, 0.0, 0.5, 0.0, 0.5, 0.0, 0.625, 0.0, 0.5, 0.25, 0.625, 0.25, 0.625, 0.25, 0.5, 0.25, 0.5, 1.0, 0.5, 0.9375, 0.5, 0.9375, 0.5, 1.0, 0.625, 0.1875, 0.5, 0.1875, 0.5, 0.1875, 0.625, 0.1875, 0.625, 0.3125, 0.5, 0.3125, 0.5, 0.3125, 0.625, 0.3125, 0.875, 0.5, 0.8125, 0.5, 0.8125, 0.5, 0.875, 0.5, 0.625, 0.1022, 0.5, 0.1022, 0.5, 0.1022, 0.625, 0.1022, 0.5, 0.3125, 0.5, 0.25, 0.5, 0.25, 0.5, 0.3125, 0.625, 0.0, 0.5, 0.0, 0.5, 0.0, 0.625, 0.0, 0.875, 0.6022, 0.875, 0.5625, 0.875, 0.5625, 0.875, 0.6022, 0.625, 0.1875, 0.5, 0.1875, 0.5, 0.1875, 0.625, 0.1875, 0.5, 0.1478, 0.625, 0.1478, 0.625, 0.1478, 0.625, 0.1478, 0.5, 0.3125, 0.5, 0.3125, 0.5, 0.25, 0.5, 0.25, 0.8125, 0.5, 0.8125, 0.5, 0.75, 0.5, 0.75, 0.5, 0.875, 0.5, 0.875, 0.5, 0.8125, 0.5, 0.8125, 0.5, 0.5, 0.875, 0.625, 0.875, 0.5625, 0.9062, 0.625, 0.1478, 0.625, 0.1022, 0.5, 0.1022, 0.5, 0.1478, 0.1875, 0.6462, 0.1875, 0.6038, 0.125, 0.6022, 0.125, 0.6478, 0.5, 0.1022, 0.5, 0.1022, 0.5, 0.0625, 0.5, 0.0625, 0.75, 0.5625, 0.75, 0.6038, 0.8125, 0.6038, 0.8125, 0.5625, 0.8125, 0.75, 0.8125, 0.75, 0.875, 0.75, 0.875, 0.75, 0.625, 0.3125, 0.625, 0.3125, 0.5, 0.3125, 0.5, 0.3125, 0.75, 0.6875, 0.75, 0.75, 0.8125, 0.75, 0.8125, 0.6875, 0.625, 0.3125, 0.625, 0.3125, 0.5, 0.3125, 0.5, 0.3125, 0.875, 0.6875, 0.875, 0.6875, 0.875, 0.6478, 0.875, 0.6478, 0.1875, 0.6462, 0.1875, 0.6875, 0.25, 0.6875, 0.25, 0.6462, 0.5, 0.3125, 0.5, 0.3125, 0.625, 0.3125, 0.625, 0.3125, 0.5, 0.9375, 0.5, 0.875, 0.5, 0.875, 0.5, 0.9375, 0.625, 0.9375, 0.5, 0.9375, 0.5, 0.9375, 0.625, 0.9375, 0.5, 0.875, 0.625, 0.875, 0.625, 0.875, 0.5, 0.875, 0.5, 0.9375, 0.5, 0.875, 0.5, 0.875, 0.5, 0.9375, 0.625, 0.1022, 0.625, 0.1022, 0.5, 0.1022, 0.5, 0.1022, 0.625, 0.1875, 0.625, 0.1875, 0.625, 0.1875, 0.5, 0.1875, 0.625, 0.0, 0.5, 0.0, 0.5, 0.0, 0.5, 0.0, 0.5, 0.0625, 0.625, 0.0625, 0.5, 0.0625, 0.5, 0.0625, 0.5, 0.9375, 0.625, 0.9375, 0.5, 0.9375, 0.5, 0.9375, 0.625, 0.1022, 0.5, 0.1022, 0.5, 0.1022, 0.5, 0.1022, 0.625, 0.3125, 0.5, 0.3125, 0.5, 0.3125, 0.625, 0.3125, 0.875, 0.5, 0.8125, 0.5, 0.8125, 0.5, 0.875, 0.5, 0.5, 0.0625, 0.625, 0.0625, 0.5, 0.0625, 0.5, 0.0625, 0.5, 0.1875, 0.5, 0.1478, 0.5, 0.1478, 0.5, 0.1875, 0.5, 0.25, 0.625, 0.25, 0.5, 0.25, 0.5, 0.25, 0.875, 0.6022, 0.875, 0.5625, 0.875, 0.5625, 0.875, 0.6022, 0.5, 0.1022, 0.5, 0.0625, 0.5, 0.0625, 0.5, 0.1022, 0.5, 1.0, 0.5, 0.9375, 0.5, 0.9375, 0.5, 1.0, 0.625, 0.1875, 0.5, 0.1875, 0.5, 0.1875, 0.625, 0.1875, 0.8125, 0.75, 0.875, 0.75, 0.875, 0.75, 0.8125, 0.75, 0.625, 0.1022, 0.5, 0.1022, 0.5, 0.1022, 0.625, 0.1022, 0.5, 0.9375, 0.625, 0.9375, 0.625, 0.9375, 0.5, 0.9375, 0.5, 0.1478, 0.625, 0.1478, 0.625, 0.1478, 0.5, 0.1478, 0.875, 0.6875, 0.875, 0.6478, 0.875, 0.6478, 0.875, 0.6875, 0.5, 0.25, 0.625, 0.25, 0.625, 0.25, 0.5, 0.25, 0.875, 0.5, 0.8125, 0.5, 0.8125, 0.5, 0.875, 0.5, 0.5, 0.3125, 0.5, 0.25, 0.5, 0.25, 0.5, 0.3125, 0.5, 0.1022, 0.5, 0.0625, 0.5, 0.0625, 0.5, 0.1022, 0.625, 0.1875, 0.5, 0.1875, 0.5, 0.1875, 0.5, 0.1875, 0.5, 0.1478, 0.625, 0.1478, 0.5, 0.1478, 0.5, 0.1478, 0.5, 0.0625, 0.625, 0.0625, 0.625, 0.0625, 0.5, 0.0625, 0.5, 0.25, 0.625, 0.25, 0.625, 0.25, 0.5, 0.25, 0.625, 0.0, 0.5, 0.0, 0.5, 0.0, 0.625, 0.0, 0.625, 0.3125, 0.5, 0.3125, 0.5, 0.3125, 0.5, 0.3125, 0.5, 0.1875, 0.5, 0.1478, 0.5, 0.1478, 0.5, 0.1875, 0.5, 0.1022, 0.5, 0.0625, 0.5, 0.0625, 0.5, 0.1022, 0.625, 0.1875, 0.5, 0.1875, 0.5, 0.1875, 0.625, 0.1875, 0.625, 0.3125, 0.5, 0.3125, 0.5, 0.3125, 0.625, 0.3125, 0.875, 0.6022, 0.875, 0.5625, 0.875, 0.5625, 0.875, 0.6022, 0.5, 0.25, 0.625, 0.25, 0.5, 0.25, 0.5, 0.25, 0.5, 0.9375, 0.625, 0.9375, 0.625, 0.9375, 0.5, 0.9375, 0.5, 1.0, 0.5, 0.9375, 0.5, 0.9375, 0.5, 1.0, 0.5, 0.0625, 0.625, 0.0625, 0.625, 0.0625, 0.5, 0.0625, 0.625, 0.1022, 0.5, 0.1022, 0.5, 0.1022, 0.625, 0.1022, 0.5, 0.3125, 0.5, 0.25, 0.5, 0.25, 0.5, 0.3125, 0.5, 1.0, 0.5, 0.9375, 0.5, 0.9375, 0.5, 1.0, 0.8125, 0.75, 0.875, 0.75, 0.875, 0.75, 0.8125, 0.75, 0.5, 0.1875, 0.5, 0.1478, 0.5, 0.1478, 0.5, 0.1875, 0.5, 0.3125, 0.5, 0.25, 0.5, 0.25, 0.5, 0.3125, 0.625, 0.0, 0.5, 0.0, 0.5, 0.0, 0.625, 0.0, 0.625, 0.1022, 0.625, 0.1022, 0.5, 0.1022, 0.5, 0.1022, 0.25, 0.5, 0.25, 0.5, 0.5, 0.3125, 0.375, 0.3125, 0.875, 0.6875, 0.875, 0.6875, 0.875, 0.6478, 0.875, 0.6478, 0.5, 0.1022, 0.5, 0.1022, 0.5, 0.0625, 0.5, 0.0625, 0.5, 0.0625, 0.625, 0.0625, 0.625, 0.0625, 0.625, 0.0625, 0.8125, 0.6462, 0.8125, 0.6038, 0.75, 0.6038, 0.75, 0.6462, 0.5, 1.0, 0.5, 1.0, 0.5, 0.9375, 0.5, 0.9375, 0.5, 0.375, 0.5, 0.3125, 0.625, 0.3125, 0.1875, 0.5, 0.1875, 0.5625, 0.25, 0.5625, 0.25, 0.5, 0.625, 0.1022, 0.625, 0.1022, 0.5, 0.1022, 0.5, 0.1022, 0.625, 0.1022, 0.5, 0.1022, 0.5, 0.1022, 0.5, 0.1022, 0.5, 0.1022, 0.5, 0.1022, 0.5, 0.0625, 0.5, 0.0625, 0.625, 0.3125, 0.5, 0.3125, 0.5, 0.3125, 0.5, 0.9375, 0.5, 0.875, 0.5625, 0.9062, 0.5, 0.25, 0.5, 0.25, 0.625, 0.25, 0.25, 0.6462, 0.25, 0.6038, 0.1875, 0.6038, 0.1875, 0.6462, 0.5, 1.0, 0.5, 1.0, 0.5, 0.9375, 0.5, 0.9375, 0.625, 0.1022, 0.625, 0.1022, 0.625, 0.1022, 0.5, 0.1022, 0.625, 0.3125, 0.625, 0.3125, 0.5, 0.3125, 0.5, 0.3125, 0.75, 0.5, 0.75, 0.5625, 0.8125, 0.5625, 0.8125, 0.5, 0.625, 0.1022, 0.625, 0.1022, 0.5, 0.1022, 0.5, 0.1022, 0.5, 0.9375, 0.5, 0.9375, 0.5, 0.9375, 0.625, 0.9375, 0.875, 0.5, 0.875, 0.5, 0.8125, 0.5, 0.8125, 0.5, 0.25, 0.5, 0.5, 0.3125, 0.5, 0.3125, 0.25, 0.5, 0.875, 0.6022, 0.875, 0.6022, 0.875, 0.5625, 0.875, 0.5625, 0.875, 0.6022, 0.875, 0.6022, 0.875, 0.5625, 0.875, 0.5625, 0.625, 0.1875, 0.625, 0.1875, 0.5, 0.1875, 0.5, 0.1875, 0.5, 0.25, 0.5, 0.25, 0.5, 0.25, 0.625, 0.25, 0.625, 0.0, 0.5, 0.0, 0.5, 0.0, 0.5, 0.0, 0.5, 0.1478, 0.5, 0.1478, 0.625, 0.1478, 0.625, 0.1478, 0.875, 0.6875, 0.875, 0.6875, 0.875, 0.6478, 0.875, 0.6478, 0.875, 0.6875, 0.875, 0.6875, 0.875, 0.6478, 0.875, 0.6478, 0.625, 0.1875, 0.625, 0.1875, 0.625, 0.1875, 0.5, 0.1875, 0.875, 0.6022, 0.875, 0.6022, 0.875, 0.5625, 0.875, 0.5625, 0.5, 0.375, 0.625, 0.3125, 0.5, 0.3125, 0.625, 0.1875, 0.625, 0.1875, 0.5, 0.1875, 0.5, 0.1875, 0.625, 0.1875, 0.625, 0.1875, 0.5, 0.1875, 0.5, 0.1875, 0.875, 0.5, 0.875, 0.5, 0.8125, 0.5, 0.8125, 0.5, 0.5, 0.9375, 0.5, 0.9375, 0.625, 0.9375, 0.625, 0.9375, 0.75, 0.6462, 0.75, 0.6875, 0.8125, 0.6875, 0.8125, 0.6462, 0.625, 0.0, 0.5, 0.0, 0.5, 0.0, 0.625, 0.1875, 0.5, 0.1875, 0.5, 0.1875, 0.5, 0.1875, 0.5, 0.3125, 0.5, 0.3125, 0.5, 0.25, 0.5, 0.25, 0.25, 0.5, 0.5, 0.3125, 0.5, 0.3125, 0.25, 0.5, 0.8125, 0.75, 0.875, 0.75, 0.875, 0.75, 0.8125, 0.75, 0.5, 0.0625, 0.625, 0.0625, 0.625, 0.0625, 0.5, 0.0625, 0.5, 1.0, 0.5, 0.9375, 0.5, 0.9375, 0.5, 1.0, 0.5, 0.9375, 0.625, 0.9375, 0.625, 0.9375, 0.5, 0.9375, 0.875, 0.6875, 0.875, 0.6478, 0.875, 0.6478, 0.875, 0.6875, 0.5, 0.1478, 0.625, 0.1478, 0.625, 0.1478, 0.5, 0.1478, 0.5, 0.1022, 0.5, 0.0625, 0.5, 0.0625, 0.5, 0.1022, 0.875, 0.5, 0.8125, 0.5, 0.8125, 0.5, 0.875, 0.5, 0.625, 0.3125, 0.5, 0.3125, 0.5, 0.3125, 0.625, 0.3125, 0.5, 0.1478, 0.625, 0.1478, 0.625, 0.1478, 0.5, 0.1478, 0.5, 0.3125, 0.5, 0.25, 0.5, 0.25, 0.5, 0.3125, 0.5, 0.1875, 0.5, 0.1478, 0.5, 0.1478, 0.5, 0.1875, 0.8125, 0.75, 0.875, 0.75, 0.875, 0.75, 0.8125, 0.75, 0.5, 0.9375, 0.625, 0.9375, 0.625, 0.9375, 0.5, 0.9375, 0.875, 0.6875, 0.875, 0.6478, 0.875, 0.6478, 0.875, 0.6875, 0.5, 0.1022, 0.5, 0.0625, 0.5, 0.0625, 0.5, 0.1022, 0.5, 0.9375, 0.625, 0.9375, 0.625, 0.9375, 0.625, 0.9375, 0.875, 0.6022, 0.875, 0.5625, 0.875, 0.5625, 0.875, 0.6022, 0.875, 0.6875, 0.875, 0.6478, 0.875, 0.6478, 0.875, 0.6875, 0.625, 0.1022, 0.5, 0.1022, 0.625, 0.1022, 0.625, 0.1022, 0.5, 0.0625, 0.625, 0.0625, 0.625, 0.0625, 0.625, 0.0625, 0.875, 0.5, 0.8125, 0.5, 0.8125, 0.5, 0.875, 0.5, 0.5, 0.1478, 0.625, 0.1478, 0.625, 0.1478, 0.625, 0.1478, 0.625, 0.0, 0.5, 0.0, 0.625, 0.0, 0.625, 0.0, 0.5, 0.25, 0.625, 0.25, 0.625, 0.25, 0.625, 0.25, 0.8125, 0.75, 0.875, 0.75, 0.875, 0.75, 0.8125, 0.75, 0.625, 0.1875, 0.5, 0.1875, 0.625, 0.1875, 0.625, 0.1875, 0.625, 0.3125, 0.5, 0.3125, 0.625, 0.3125, 0.625, 0.3125, 0.5, 0.1478, 0.625, 0.1478, 0.5, 0.1478, 0.5, 0.1478, 0.625, 0.1875, 0.5, 0.1875, 0.5, 0.1875, 0.5, 0.1875, 0.5, 0.1875, 0.5, 0.1478, 0.5, 0.1478, 0.5, 0.1875, 0.5, 1.0, 0.5, 0.9375, 0.5, 0.9375, 0.5, 1.0, 0.625, 0.1022, 0.5, 0.1022, 0.5, 0.1022, 0.5, 0.1022, 0.5, 0.1022, 0.5, 0.0625, 0.5, 0.0625, 0.5, 0.1022, 0.5, 0.3125, 0.5, 0.25, 0.5, 0.25, 0.5, 0.3125, 0.5, 0.9375, 0.625, 0.9375, 0.5, 0.9375, 0.5, 0.9375, 0.875, 0.6022, 0.875, 0.5625, 0.875, 0.5625, 0.875, 0.6022, 0.625, 0.3125, 0.5, 0.3125, 0.5, 0.3125, 0.625, 0.3125, 0.5, 0.1478, 0.625, 0.1478, 0.625, 0.1478, 0.5, 0.1478, 0.8125, 0.75, 0.875, 0.75, 0.875, 0.75, 0.8125, 0.75, 0.625, 0.0, 0.5, 0.0, 0.5, 0.0, 0.625, 0.0, 0.625, 0.1022, 0.5, 0.1022, 0.5, 0.1022, 0.625, 0.1022, 0.625, 0.1875, 0.5, 0.1875, 0.5, 0.1875, 0.625, 0.1875, 0.5, 0.25, 0.625, 0.25, 0.625, 0.25, 0.5, 0.25, 0.5, 0.1022, 0.5, 0.0625, 0.5, 0.0625, 0.5, 0.1022, 0.875, 0.5, 0.8125, 0.5, 0.8125, 0.5, 0.875, 0.5, 0.5, 0.0625, 0.625, 0.0625, 0.625, 0.0625, 0.5, 0.0625, 0.5, 1.0, 0.5, 0.9375, 0.5, 0.9375, 0.5, 1.0, 0.875, 0.6875, 0.875, 0.6478, 0.875, 0.6478, 0.875, 0.6875, 0.5, 0.3125, 0.5, 0.25, 0.5, 0.25, 0.5, 0.3125, 0.5, 0.1875, 0.5, 0.1478, 0.5, 0.1478, 0.5, 0.1875, 0.5, 0.9375, 0.625, 0.9375, 0.625, 0.9375, 0.5, 0.9375, 0.875, 0.5, 0.875, 0.5, 0.8125, 0.5, 0.8125, 0.5, 0.875, 0.5, 0.875, 0.5, 0.8125, 0.5, 0.8125, 0.5, 0.5, 0.3125, 0.5, 0.3125, 0.5, 0.25, 0.5, 0.25, 0.5, 0.3125, 0.5, 0.3125, 0.625, 0.3125, 0.625, 0.3125, 0.5, 0.1875, 0.5, 0.1875, 0.5, 0.1478, 0.5, 0.1478, 0.875, 0.6022, 0.875, 0.6022, 0.875, 0.5625, 0.875, 0.5625, 0.625, 0.1022, 0.625, 0.1022, 0.5, 0.1022, 0.5, 0.1022, 0.25, 0.5, 0.25, 0.5, 0.1875, 0.5, 0.1875, 0.5, 0.5, 0.3125, 0.5, 0.3125, 0.5, 0.25, 0.5, 0.25, 0.5, 0.1022, 0.5, 0.1022, 0.5, 0.0625, 0.5, 0.0625, 0.5, 0.875, 0.5625, 0.9062, 0.625, 0.875, 0.875, 0.5, 0.875, 0.5, 0.8125, 0.5, 0.8125, 0.5, 0.875, 0.6022, 0.875, 0.6022, 0.875, 0.5625, 0.875, 0.5625, 0.625, 0.3125, 0.5, 0.3125, 0.5, 0.3125, 0.5, 0.3125, 0.5, 0.1022, 0.5, 0.1022, 0.5, 0.0625, 0.5, 0.0625, 0.8125, 0.75, 0.8125, 0.75, 0.875, 0.75, 0.875, 0.75, 0.625, 0.1022, 0.625, 0.1022, 0.5, 0.1022, 0.5, 0.1022, 0.875, 0.5, 0.875, 0.5, 0.8125, 0.5, 0.8125, 0.5, 0.5, 0.1875, 0.5, 0.1875, 0.5, 0.1478, 0.5, 0.1478, 0.875, 0.5, 0.875, 0.5, 0.8125, 0.5, 0.8125, 0.5, 0.625, 0.3125, 0.625, 0.3125, 0.625, 0.3125, 0.5, 0.3125, 0.625, 0.9375, 0.625, 0.9375, 0.5, 0.9375, 0.5, 0.9375, 0.5, 0.1875, 0.5, 0.1875, 0.5, 0.1478, 0.5, 0.1478, 0.875, 0.6022, 0.875, 0.6022, 0.875, 0.5625, 0.875, 0.5625, 0.75, 0.75, 0.8125, 0.75, 0.7812, 0.75, 0.625, 0.3125, 0.5, 0.3125, 0.5, 0.3125, 0.5, 0.3125, 0.5, 0.0625, 0.5, 0.0625, 0.625, 0.0625, 0.625, 0.0625, 0.5, 0.3125, 0.5, 0.3125, 0.5, 0.25, 0.5, 0.25, 0.875, 0.6875, 0.875, 0.6875, 0.875, 0.6478, 0.875, 0.6478, 0.5, 0.1478, 0.5, 0.1875, 0.875, 0.5625, 0.625, 0.1478, 0.875, 0.6022, 0.875, 0.6022, 0.875, 0.5625, 0.875, 0.5625, 0.5, 1.0, 0.5, 1.0, 0.5, 0.9375, 0.5, 0.9375, 0.625, 0.1022, 0.625, 0.1022, 0.625, 0.1022, 0.5, 0.1022, 0.625, 0.9375, 0.625, 0.9375, 0.5, 0.9375, 0.5, 0.9375, 0.625, 0.3125, 0.625, 0.3125, 0.5, 0.3125, 0.5, 0.3125, 0.5, 0.9375, 0.625, 0.9375, 0.625, 0.9375, 0.625, 0.9375, 0.625, 0.3125, 0.625, 0.3125, 0.5, 0.3125, 0.5, 0.3125, 0.5, 0.9375, 0.5, 0.9375, 0.5, 0.875, 0.5, 0.875, 0.5, 1.0, 0.5, 1.0, 0.5, 0.9375, 0.5, 0.9375, 0.625, 0.1875, 0.625, 0.1875, 0.5, 0.1875, 0.5, 0.1875, 0.5, 0.1022, 0.5, 0.1022, 0.5, 0.0625, 0.5, 0.0625, 0.5, 0.0625, 0.625, 0.0625, 0.625, 0.0625, 0.625, 0.0625, 0.8125, 0.5, 0.8125, 0.5625, 0.875, 0.5625, 0.875, 0.5, 0.5, 1.0, 0.5, 1.0, 0.5, 0.9375, 0.5, 0.9375, 0.5, 0.1478, 0.625, 0.1478, 0.625, 0.1478, 0.625, 0.1478, 0.625, 0.0, 0.625, 0.0, 0.5, 0.0, 0.5, 0.0, 0.625, 0.3125, 0.625, 0.3125, 0.5, 0.3125, 0.5, 0.3125, 0.5, 0.1478, 0.5, 0.1478, 0.625, 0.1478, 0.625, 0.0, 0.625, 0.0, 0.5, 0.0, 0.5, 0.0, 0.875, 0.6875, 0.875, 0.6875, 0.875, 0.6478, 0.875, 0.6478, 0.5, 0.3125, 0.5, 0.3125, 0.5, 0.25, 0.5, 0.25, 0.625, 0.3125, 0.625, 0.3125, 0.625, 0.3125, 0.5, 0.3125, 0.625, 0.3125, 0.5, 0.3125, 0.5, 0.3125, 0.625, 0.3125, 0.5, 0.3125, 0.5, 0.25, 0.5, 0.25, 0.5, 0.3125, 0.5, 0.25, 0.625, 0.25, 0.625, 0.25, 0.5, 0.25, 0.875, 0.5, 0.8125, 0.5, 0.8125, 0.5, 0.875, 0.5, 0.8125, 0.75, 0.875, 0.75, 0.875, 0.75, 0.8125, 0.75, 0.625, 0.0, 0.5, 0.0, 0.5, 0.0, 0.625, 0.0, 0.5, 0.9375, 0.625, 0.9375, 0.625, 0.9375, 0.5, 0.9375, 0.5, 1.0, 0.5, 0.9375, 0.5, 0.9375, 0.5, 1.0, 0.5, 0.0625, 0.625, 0.0625, 0.625, 0.0625, 0.5, 0.0625, 0.625, 0.1022, 0.5, 0.1022, 0.5, 0.1022, 0.625, 0.1022, 0.5, 0.1022, 0.5, 0.0625, 0.5, 0.0625, 0.5, 0.1022, 0.875, 0.6875, 0.875, 0.6478, 0.875, 0.6478, 0.875, 0.6875, 0.625, 0.1875, 0.5, 0.1875, 0.5, 0.1875, 0.625, 0.1875, 0.5, 0.1478, 0.625, 0.1478, 0.625, 0.1478, 0.5, 0.1478, 0.5, 0.1875, 0.5, 0.1478, 0.5, 0.1478, 0.5, 0.1875, 0.875, 0.6022, 0.875, 0.5625, 0.875, 0.5625, 0.875, 0.6022, 0.8125, 0.75, 0.875, 0.75, 0.875, 0.75, 0.8125, 0.75, 0.5, 0.9375, 0.625, 0.9375, 0.625, 0.9375, 0.625, 0.9375, 0.625, 0.0, 0.5, 0.0, 0.625, 0.0, 0.625, 0.0, 0.5, 0.25, 0.625, 0.25, 0.625, 0.25, 0.625, 0.25, 0.625, 0.3125, 0.5, 0.3125, 0.625, 0.3125, 0.625, 0.3125, 0.875, 0.5, 0.8125, 0.5, 0.8125, 0.5, 0.875, 0.5, 0.875, 0.6022, 0.875, 0.5625, 0.875, 0.5625, 0.875, 0.6022, 0.5, 0.1478, 0.625, 0.1478, 0.625, 0.1478, 0.625, 0.1478, 0.625, 0.1875, 0.5, 0.1875, 0.625, 0.1875, 0.625, 0.1875, 0.875, 0.6875, 0.875, 0.6478, 0.875, 0.6478, 0.875, 0.6875, 0.625, 0.1022, 0.5, 0.1022, 0.625, 0.1022, 0.625, 0.1022, 0.5, 0.0625, 0.625, 0.0625, 0.625, 0.0625, 0.625, 0.0625, 0.5, 1.0, 0.5, 0.9375, 0.5, 0.9375, 0.5, 1.0, 0.8125, 0.75, 0.875, 0.75, 0.875, 0.75, 0.8125, 0.75, 0.5, 0.9375, 0.625, 0.9375, 0.625, 0.9375, 0.5, 0.9375, 0.625, 0.0, 0.5, 0.0, 0.5, 0.0, 0.625, 0.0, 0.875, 0.6875, 0.875, 0.6478, 0.875, 0.6478, 0.875, 0.6875, 0.5, 0.1022, 0.5, 0.0625, 0.5, 0.0625, 0.5, 0.1022, 0.625, 0.1022, 0.5, 0.1022, 0.5, 0.1022, 0.625, 0.1022, 0.5, 0.0625, 0.625, 0.0625, 0.625, 0.0625, 0.5, 0.0625, 0.5, 0.1875, 0.5, 0.1478, 0.5, 0.1478, 0.5, 0.1875, 0.875, 0.6022, 0.875, 0.5625, 0.875, 0.5625, 0.875, 0.6022, 0.5, 0.1478, 0.625, 0.1478, 0.625, 0.1478, 0.5, 0.1478, 0.625, 0.1875, 0.5, 0.1875, 0.5, 0.1875, 0.625, 0.1875, 0.5, 0.3125, 0.5, 0.25, 0.5, 0.25, 0.5, 0.3125, 0.5, 0.25, 0.625, 0.25, 0.625, 0.25, 0.5, 0.25, 0.625, 0.3125, 0.5, 0.3125, 0.5, 0.3125, 0.625, 0.3125, 0.875, 0.5, 0.8125, 0.5, 0.8125, 0.5, 0.875, 0.5, 0.5, 0.9375, 0.625, 0.9375, 0.625, 0.9375, 0.625, 0.9375, 0.8125, 0.75, 0.875, 0.75, 0.875, 0.75, 0.8125, 0.75, 0.625, 0.0, 0.5, 0.0, 0.625, 0.0, 0.625, 0.0, 0.875, 0.6875, 0.875, 0.6478, 0.875, 0.6478, 0.875, 0.6875, 0.625, 0.1022, 0.5, 0.1022, 0.625, 0.1022, 0.625, 0.1022, 0.5, 0.0625, 0.625, 0.0625, 0.625, 0.0625, 0.625, 0.0625, 0.875, 0.5, 0.8125, 0.5, 0.8125, 0.5, 0.875, 0.5, 0.5, 0.25, 0.625, 0.25, 0.625, 0.25, 0.625, 0.25, 0.625, 0.3125, 0.5, 0.3125, 0.625, 0.3125, 0.625, 0.3125, 0.875, 0.6022, 0.875, 0.5625, 0.875, 0.5625, 0.875, 0.6022, 0.625, 0.1875, 0.5, 0.1875, 0.625, 0.1875, 0.625, 0.1875, 0.5, 0.1478, 0.625, 0.1478, 0.625, 0.1478, 0.625, 0.1478, 0.5, 0.3125, 0.5, 0.25, 0.5, 0.25, 0.5, 0.3125, 0.875, 0.5, 0.8125, 0.5, 0.8125, 0.5, 0.875, 0.5, 0.5, 0.25, 0.625, 0.25, 0.625, 0.25, 0.5, 0.25, 0.625, 0.3125, 0.5, 0.3125, 0.5, 0.3125, 0.625, 0.3125, 0.875, 0.6022, 0.875, 0.5625, 0.875, 0.5625, 0.875, 0.6022, 0.5, 0.1875, 0.5, 0.1478, 0.5, 0.1478, 0.5, 0.1875, 0.625, 0.1875, 0.5, 0.1875, 0.5, 0.1875, 0.625, 0.1875, 0.5, 0.1478, 0.625, 0.1478, 0.625, 0.1478, 0.5, 0.1478, 0.5, 0.9375, 0.625, 0.9375, 0.625, 0.9375, 0.5, 0.9375, 0.8125, 0.75, 0.875, 0.75, 0.875, 0.75, 0.8125, 0.75, 0.5, 1.0, 0.5, 0.9375, 0.5, 0.9375, 0.5, 1.0, 0.625, 0.0, 0.5, 0.0, 0.5, 0.0, 0.625, 0.0, 0.875, 0.6875, 0.875, 0.6478, 0.875, 0.6478, 0.875, 0.6875, 0.5, 0.1022, 0.5, 0.0625, 0.5, 0.0625, 0.5, 0.1022, 0.625, 0.1022, 0.5, 0.1022, 0.5, 0.1022, 0.625, 0.1022, 0.5, 0.0625, 0.625, 0.0625, 0.625, 0.0625, 0.5, 0.0625, 0.5, 0.25, 0.625, 0.25, 0.5, 0.25, 0.5, 0.3125, 0.5, 0.25, 0.5, 0.25, 0.5, 0.3125, 0.625, 0.3125, 0.5, 0.3125, 0.5, 0.3125, 0.5, 0.1875, 0.5, 0.1478, 0.5, 0.1478, 0.5, 0.1875, 0.5, 0.1478, 0.625, 0.1478, 0.5, 0.1478, 0.625, 0.1875, 0.5, 0.1875, 0.5, 0.1875, 0.5, 1.0, 0.5, 0.9375, 0.5, 0.9375, 0.5, 1.0, 0.5, 0.9375, 0.625, 0.9375, 0.5, 0.9375, 0.625, 0.0, 0.5, 0.0, 0.5, 0.0, 0.5, 0.1022, 0.5, 0.0625, 0.5, 0.0625, 0.5, 0.1022, 0.625, 0.1022, 0.5, 0.1022, 0.5, 0.1022, 0.5, 0.0625, 0.625, 0.0625, 0.5, 0.0625, 0.5, 0.1875, 0.5, 0.1875, 0.5, 0.1478, 0.5, 0.1478, 0.5, 0.3125, 0.5, 0.3125, 0.5, 0.25, 0.5, 0.25, 0.5, 1.0, 0.5, 1.0, 0.5, 0.9375, 0.5, 0.9375, 0.8125, 0.75, 0.8125, 0.75, 0.875, 0.75, 0.875, 0.75, 0.125, 0.6478, 0.125, 0.6875, 0.1875, 0.6875, 0.1875, 0.6462, 0.8125, 0.75, 0.8125, 0.75, 0.875, 0.75, 0.875, 0.75, 0.5, 0.9375, 0.625, 0.9375, 0.625, 0.9375, 0.625, 0.9375, 0.5, 0.1022, 0.5, 0.1022, 0.5, 0.0625, 0.5, 0.0625, 0.8125, 0.75, 0.8125, 0.75, 0.875, 0.75, 0.875, 0.75, 0.5, 1.0, 0.5, 1.0, 0.5, 0.9375, 0.5, 0.9375, 0.5, 0.9375, 0.5, 0.9375, 0.625, 0.9375, 0.625, 0.9375, 0.5, 0.3125, 0.8125, 0.5, 0.625, 0.25, 0.5, 0.25, 0.1875, 0.6875, 0.1875, 0.75, 0.25, 0.75, 0.25, 0.6875, 0.5, 0.1875, 0.5, 0.1875, 0.5, 0.1478, 0.5, 0.1478, 0.5, 1.0, 0.5, 1.0, 0.5, 0.9375, 0.5, 0.9375, 0.5, 0.25, 0.625, 0.25, 0.625, 0.25, 0.625, 0.25, 0.5, 0.9375, 0.5, 0.9375, 0.5, 0.875, 0.5, 0.875, 0.5, 0.0625, 0.625, 0.0625, 0.625, 0.0625, 0.625, 0.0625, 0.5, 0.0625, 0.5, 0.0625, 0.5, 0.0625, 0.625, 0.0625, 0.5, 0.1478, 0.5, 0.1478, 0.625, 0.1478, 0.625, 0.1478, 0.5, 0.1478, 0.5, 0.1478, 0.5, 0.1478, 0.625, 0.1478, 0.5, 0.9375, 0.5, 0.9375, 0.625, 0.9375, 0.625, 0.9375, 0.875, 0.6022, 0.875, 0.6022, 0.875, 0.5625, 0.875, 0.5625, 0.5, 0.1478, 0.5, 0.1478, 0.5, 0.1478, 0.625, 0.1478, 0.5, 0.3125, 0.5, 0.3125, 0.5, 0.25, 0.5, 0.25, 0.875, 0.6022, 0.875, 0.6022, 0.875, 0.5625, 0.875, 0.5625, 0.25, 0.5, 0.25, 0.5, 0.5, 0.3125, 0.5, 0.3125, 0.8125, 0.75, 0.8125, 0.75, 0.875, 0.75, 0.875, 0.75, 0.8125, 0.75, 0.8125, 0.75, 0.875, 0.75, 0.875, 0.75, 0.5, 0.1022, 0.5, 0.1022, 0.5, 0.0625, 0.5, 0.0625, 0.5, 0.0625, 0.5, 0.0625, 0.625, 0.0625, 0.625, 0.0625, 0.5, 0.1875, 0.5, 0.1875, 0.5, 0.1478, 0.5, 0.1478, 0.5, 0.3125, 0.5, 0.3125, 0.5, 0.25, 0.5, 0.25, 0.5, 0.1875, 0.5, 0.1875, 0.5, 0.1478, 0.5, 0.1478, 0.8125, 0.75, 0.8125, 0.75, 0.875, 0.75, 0.875, 0.75, 0.875, 0.6022, 0.875, 0.6022, 0.875, 0.5625, 0.875, 0.5625, 0.875, 0.6875, 0.875, 0.6875, 0.875, 0.6478, 0.875, 0.6478, 0.625, 0.1875, 0.625, 0.1875, 0.625, 0.1875, 0.5, 0.1875, 0.5, 0.25, 0.5, 0.25, 0.625, 0.25, 0.625, 0.25, 0.5, 1.0, 0.5, 1.0, 0.5, 0.9375, 0.5, 0.9375, 0.5, 0.1875, 0.5, 0.1875, 0.5, 0.1478, 0.5, 0.1478, 0.5, 0.25, 0.5, 0.25, 0.625, 0.25, 0.625, 0.25, 0.875, 0.6875, 0.875, 0.6875, 0.875, 0.6478, 0.875, 0.6478, 0.8125, 0.75, 0.5, 0.9375, 0.5, 0.0, 0.875, 0.75, 0.625, 0.1875, 0.625, 0.1875, 0.5, 0.1875, 0.5, 0.1875, 0.875, 0.6875, 0.875, 0.6875, 0.875, 0.6478, 0.875, 0.6478, 0.875, 0.6022, 0.875, 0.6022, 0.875, 0.5625, 0.875, 0.5625, 0.875, 0.6875, 0.875, 0.6875, 0.875, 0.6478, 0.875, 0.6478, 0.625, 0.1022, 0.5, 0.1022, 0.5, 0.1022, 0.5, 0.1022, 0.25, 0.5, 0.25, 0.5, 0.5, 0.3125, 0.5, 0.3125, 0.5, 0.0625, 0.5, 0.0625, 0.5, 0.0625, 0.625, 0.0625, 0.625, 0.1875, 0.625, 0.1875, 0.5, 0.1875, 0.5, 0.1875, 0.5, 0.0625, 0.5, 0.0625, 0.625, 0.0625, 0.625, 0.0625, 0.625, 0.1022, 0.5, 0.1022, 0.5, 0.1022, 0.5, 0.25, 0.5, 0.25, 0.625, 0.25, 0.625, 0.25, 0.8125, 0.75, 0.8125, 0.75, 0.875, 0.75, 0.875, 0.75, 0.625, 0.1875, 0.5, 0.1875, 0.5, 0.1875, 0.875, 0.6022, 0.875, 0.6022, 0.875, 0.5625, 0.875, 0.5625, 0.5, 0.1478, 0.5, 0.1478, 0.625, 0.1478, 0.625, 0.1478, 0.5, 0.1478, 0.625, 0.1478, 0.625, 0.1478, 0.625, 0.1478, 0.5, 0.1022, 0.5, 0.1022, 0.5, 0.0625, 0.5, 0.0625, 0.5, 0.25, 0.5, 0.25, 0.625, 0.25, 0.625, 0.25, 0.875, 0.5, 0.875, 0.5, 0.8125, 0.5, 0.8125, 0.5, 0.5, 0.1022, 0.5, 0.1022, 0.5, 0.0625, 0.5, 0.0625, 0.5, 0.1022, 0.5, 0.1022, 0.5, 0.0625, 0.5, 0.0625, 0.75, 0.75, 0.75, 0.75, 0.8125, 0.75, 0.8125, 0.75, 0.875, 0.5, 0.875, 0.5, 0.8125, 0.5, 0.8125, 0.5, 0.875, 0.5, 0.875, 0.5, 0.8125, 0.5, 0.8125, 0.5, 0.625, 0.0, 0.625, 0.0, 0.5, 0.0, 0.5, 0.0, 0.875, 0.5, 0.875, 0.5, 0.8125, 0.5, 0.8125, 0.5, 0.625, 0.3125, 0.625, 0.3125, 0.5, 0.3125, 0.5, 0.3125, 0.5, 0.0625, 0.5, 0.0625, 0.625, 0.0625, 0.625, 0.0625, 0.5, 0.0625, 0.5, 0.0625, 0.625, 0.0625, 0.625, 0.0625, 0.625, 0.3125, 0.625, 0.3125, 0.5, 0.3125, 0.5, 0.3125, 0.5, 0.25, 0.5, 0.25, 0.625, 0.25, 0.625, 0.25, 0.625, 0.1875, 0.5, 0.1875, 0.5, 0.1875, 0.5, 0.1875, 0.8125, 0.75, 0.8125, 0.75, 0.875, 0.75, 0.875, 0.75, 0.625, 0.3125, 0.625, 0.3125, 0.625, 0.3125, 0.5, 0.3125, 0.5, 0.3125, 0.5, 0.3125, 0.5, 0.25, 0.5, 0.25, 0.5, 0.1875, 0.5, 0.1875, 0.5, 0.1478, 0.5, 0.1478, 0.5, 0.9375, 0.5, 0.9375, 0.625, 0.9375, 0.625, 0.9375, 0.625, 0.0, 0.625, 0.0, 0.5, 0.0, 0.5, 0.0, 0.8125, 0.75, 0.875, 0.75, 0.5, 0.0, 0.5, 0.9375, 0.5, 0.1022, 0.5, 0.0625, 0.625, 0.0625, 0.875, 0.6478, 0.5, 0.1478, 0.625, 0.1478, 0.875, 0.5625, 0.5, 0.1875, 0.5, 0.3125, 0.5, 0.25, 0.625, 0.25, 0.8125, 0.5, 0.625, 0.0, 0.625, 0.0, 0.5, 0.0, 0.5, 0.0, 0.5, 0.1022, 0.5, 0.1022, 0.5, 0.0625, 0.5, 0.0625, 0.5, 0.9375, 0.5625, 0.9062, 0.5, 0.875, 0.5, 0.0625, 0.5, 0.0625, 0.625, 0.0625, 0.625, 0.0625, 0.5, 0.9375, 0.5, 0.9375, 0.625, 0.9375, 0.625, 0.9375, 0.8125, 0.75, 0.875, 0.75, 0.875, 0.75, 0.8125, 0.75, 0.875, 0.6875, 0.875, 0.6478, 0.875, 0.6478, 0.875, 0.6875, 0.875, 0.6022, 0.875, 0.5625, 0.875, 0.5625, 0.875, 0.6022, 0.875, 0.5, 0.8125, 0.5, 0.8125, 0.5, 0.875, 0.5, 0.8125, 0.75, 0.875, 0.75, 0.875, 0.75, 0.8125, 0.75, 0.875, 0.6875, 0.875, 0.6478, 0.875, 0.6478, 0.875, 0.6875, 0.875, 0.6022, 0.875, 0.5625, 0.875, 0.5625, 0.875, 0.6022, 0.875, 0.5, 0.8125, 0.5, 0.8125, 0.5, 0.875, 0.5, 0.8125, 0.75, 0.875, 0.75, 0.875, 0.75, 0.8125, 0.75, 0.875, 0.6875, 0.875, 0.6478, 0.875, 0.6478, 0.875, 0.6875, 0.875, 0.6022, 0.875, 0.5625, 0.875, 0.5625, 0.875, 0.6022, 0.875, 0.5, 0.8125, 0.5, 0.8125, 0.5, 0.875, 0.5, 0.5, 0.3125, 0.5, 0.25, 0.5, 0.25, 0.5, 0.3125, 0.5, 0.1875, 0.5, 0.1478, 0.5, 0.1478, 0.5, 0.1875, 0.5, 1.0, 0.5, 0.9375, 0.5, 0.9375, 0.5, 1.0, 0.5, 0.1022, 0.5, 0.0625, 0.5, 0.0625, 0.5, 0.1022, 0.5, 0.3125, 0.5, 0.25, 0.5, 0.25, 0.5, 0.3125, 0.5, 0.1875, 0.5, 0.1478, 0.5, 0.1478, 0.5, 0.1875, 0.5, 0.1022, 0.5, 0.0625, 0.5, 0.0625, 0.5, 0.1022, 0.5, 1.0, 0.5, 0.9375, 0.5, 0.9375, 0.5, 1.0, 0.625, 0.9375, 0.5, 0.9375, 0.5625, 0.9062, 0.5, 0.875, 0.625, 0.875, 0.625, 0.875, 0.5, 0.875, 0.625, 0.9375, 0.5, 0.9375, 0.5, 0.9375, 0.625, 0.9375, 0.75, 0.75, 0.8125, 0.75, 0.8125, 0.75, 0.75, 0.75, 0.5, 1.0, 0.5, 1.0, 0.5, 0.9375, 0.5, 0.9375, 0.5, 0.1022, 0.875, 0.6478, 0.625, 0.0625, 0.5, 0.0625, 0.875, 0.6875, 0.875, 0.6875, 0.875, 0.6478, 0.875, 0.6478, 0.875, 0.6022, 0.875, 0.6022, 0.875, 0.5625, 0.875, 0.5625, 0.875, 0.5, 0.875, 0.5, 0.8125, 0.5, 0.8125, 0.5, 0.875, 0.5, 0.875, 0.5, 0.8125, 0.5, 0.8125, 0.5, 0.5, 0.1875, 0.5, 0.1875, 0.5, 0.1478, 0.5, 0.1478, 0.75, 0.75, 0.7812, 0.75, 0.8125, 0.75, 0.625, 0.0, 0.625, 0.0, 0.625, 0.0, 0.5, 0.0, 0.8125, 0.75, 0.8125, 0.75, 0.875, 0.75, 0.875, 0.75, 0.5, 0.9375, 0.5, 0.9375, 0.625, 0.9375, 0.625, 0.9375, 0.8125, 0.75, 0.8125, 0.75, 0.875, 0.75, 0.875, 0.75, 0.625, 0.1875, 0.625, 0.1875, 0.5, 0.1875, 0.5, 0.1875, 0.5, 0.9375, 0.5, 0.9375, 0.625, 0.9375, 0.625, 0.9375, 0.5, 0.25, 0.5, 0.25, 0.5, 0.25, 0.625, 0.25, 0.5, 0.0625, 0.5, 0.0625, 0.625, 0.0625, 0.875, 0.6478, 0.875, 0.6022, 0.8125, 0.6038, 0.8125, 0.6462, 0.625, 0.1022, 0.625, 0.1022, 0.5, 0.1022, 0.5, 0.1022, 0.875, 0.6022, 0.875, 0.6022, 0.875, 0.5625, 0.875, 0.5625, 0.875, 0.6875, 0.875, 0.6875, 0.875, 0.6478, 0.875, 0.6478, 0.5, 0.9375, 0.5, 0.9375, 0.625, 0.9375, 0.5, 0.9375, 0.5, 0.9375, 0.5, 0.9375, 0.625, 0.9375, 0.5, 0.9375, 0.5, 0.9375, 0.625, 0.9375, 0.625, 0.9375, 0.5, 0.1478, 0.5, 0.1478, 0.625, 0.1478, 0.625, 0.1478, 0.5, 0.1875, 0.5, 0.1875, 0.5, 0.1478, 0.5, 0.1478, 0.8125, 0.5, 0.8125, 0.5, 0.75, 0.5, 0.75, 0.5, 0.5, 0.3125, 0.5, 0.3125, 0.625, 0.3125, 0.625, 0.3125, 0.75, 0.75, 0.75, 0.75, 0.8125, 0.75, 0.8125, 0.75])
me_ara_a.materials.append(mat_cuerpo)
me_ara_a.materials.append(mat_patas)
me_ara_a.materials.append(mat_carne)
me_ara_a.use_mirror_x = True
me_ara_a.use_mirror_vertex_groups = False
me_ara_a.update()
arm_esqueleto = bpy.data.armatures.new('Esqueleto')  # bones are not reproduced

# ---- objects
ob_ara_a = bpy.data.objects.new('Araña', me_ara_a)
ob_esqueleto = bpy.data.objects.new('Esqueleto', arm_esqueleto)

# ---- transforms, parenting, visibility, modifiers, constraints
ob_ara_a.parent = ob_esqueleto
ob_ara_a.matrix_parent_inverse = Matrix(((1.0, -0.0, 0.0, -0.0), (-0.0, 1.0, -0.0, -0.9), (0.0, -0.0, 1.0, -0.95), (-0.0, 0.0, -0.0, 1.0)))
ob_ara_a.location = (0.0, 0.0, 0.0)
ob_ara_a.lock_rotations_4d = False
ob_ara_a.empty_display_type = 'ARROWS'
ob_ara_a.lineart.crease_threshold = 0.0
ob_ara_a.use_mesh_mirror_x = True
_vg = ob_ara_a.vertex_groups.new(name='cabeza')
for _i, _w in zip([3, 7, 13, 19, 26, 27, 28, 29, 34, 35, 40, 42, 51, 68, 69, 70, 71, 72, 73, 74, 75, 82, 83, 84, 85, 125, 126, 147, 149, 188, 271, 272, 273, 274, 280, 281, 333, 335, 415, 417, 529, 531], [0.012, 0.012, 0.9547, 0.07827, 0.4767, 0.4464, 0.07738, 0.1009, 0.02722, 0.03187, 0.9672, 0.06879, 0.07827, 0.1181, 0.2874, 0.2761, 0.1134, 0.04081, 0.07684, 0.04076, 0.08078, 0.8634, 0.06764, 0.8907, 0.0831, 0.07738, 0.1009, 0.01062, 0.004957, 0.06879, 0.04081, 0.07684, 0.04076, 0.08078, 0.06764, 0.0831, 0.01062, 0.004957, 0.1955, 0.1315, 0.1955, 0.1315]): _vg.add([_i], _w, 'REPLACE')
_vg = ob_ara_a.vertex_groups.new(name='colmillo.R')
for _i, _w in zip([6, 7, 19, 27, 28, 29, 42, 75, 82, 83, 84, 85, 147, 148, 149, 150, 191, 415, 416, 417, 418], [0.03697, 0.06539, 0.572, 0.03018, 0.03451, 0.09082, 0.1911, 0.01642, 0.06804, 0.873, 0.06552, 0.7619, 0.09656, 0.01971, 0.1708, 0.04573, 0.9944, 0.788, 0.9748, 0.8587, 0.9773]): _vg.add([_i], _w, 'REPLACE')
_vg = ob_ara_a.vertex_groups.new(name='colmillo.L')
for _i, _w in zip([2, 3, 27, 51, 82, 84, 125, 126, 188, 274, 280, 281, 333, 334, 335, 336, 373, 529, 530, 531, 532], [0.03697, 0.06539, 0.03018, 0.572, 0.06804, 0.06552, 0.03451, 0.09082, 0.1911, 0.01642, 0.873, 0.7619, 0.09656, 0.01971, 0.1708, 0.04573, 0.9944, 0.788, 0.9748, 0.8587, 0.9773]): _vg.add([_i], _w, 'REPLACE')
_vg = ob_ara_a.vertex_groups.new(name='poto_01')
for _i, _w in zip([0, 1, 4, 5, 12, 15, 22, 26, 27, 32, 34, 35, 36, 37, 39, 41, 50, 52, 53, 54, 56, 57, 58, 59, 60, 61, 62, 63, 68, 69, 70, 71, 72, 73, 74, 75, 129, 131, 132, 134, 135, 136, 137, 138, 187, 192, 193, 194, 195, 196, 271, 272, 273, 274, 321, 322, 323, 324], [0.06931, 0.03402, 0.06931, 0.03402, 0.9101, 0.9294, 0.183, 0.0322, 0.04298, 0.005372, 0.5079, 0.4829, 0.1168, 0.1265, 0.2257, 0.1841, 0.2444, 0.4967, 0.2388, 0.07645, 0.06218, 0.05888, 0.0525, 0.8023, 0.9565, 0.659, 0.183, 0.7358, 0.2924, 0.1208, 0.1284, 0.3071, 0.08944, 0.04846, 0.09593, 0.0535, 0.005372, 0.1168, 0.1265, 0.2257, 0.06208, 0.009058, 0.07099, 0.02503, 0.1841, 0.2388, 0.07645, 0.06218, 0.659, 0.7358, 0.08944, 0.04846, 0.09593, 0.0535, 0.06208, 0.009058, 0.07099, 0.02503]): _vg.add([_i], _w, 'REPLACE')
_vg = ob_ara_a.vertex_groups.new(name='poto_02')
for _i, _w in zip([39, 44, 45, 47, 48, 49, 50, 52, 53, 54, 56, 57, 58, 59, 60, 61, 63, 134, 189, 190, 192, 193, 194, 195, 196], [0.7305, 0.9887, 0.9922, 0.9831, 0.9864, 0.9765, 0.7364, 0.503, 0.7315, 0.9104, 0.9301, 0.9356, 0.9466, 0.1552, 0.03586, 0.1916, 0.1421, 0.7305, 0.9831, 0.9765, 0.7315, 0.9104, 0.9301, 0.1916, 0.1421]): _vg.add([_i], _w, 'REPLACE')
_vg = ob_ara_a.vertex_groups.new(name='pata.4_01.R')
for _i, _w in zip([4, 5, 12, 15, 22, 31, 32, 34, 35, 36, 37, 39, 41, 53, 61, 63, 64, 66, 68, 69, 70, 71, 72, 73, 74, 75, 77, 121, 122, 124, 131, 132, 135, 136, 137, 138, 139, 140, 141, 142, 151, 152, 153, 160, 161, 162, 163, 199, 200, 255, 256, 257, 271, 381, 382, 389, 390], [0.6457, 0.7207, 0.01909, 0.01117, 0.7774, 0.3066, 0.2587, 0.1157, 0.1331, 0.5568, 0.5154, 0.03038, 0.7603, 0.006297, 0.1397, 0.1174, 0.009123, 0.05434, 0.09037, 0.04672, 0.03992, 0.082, 0.2053, 0.07736, 0.1915, 0.07278, 0.06516, 0.434, 0.4303, 0.0008732, 0.0037, 0.001873, 0.905, 0.8962, 0.8914, 0.8621, 0.05088, 0.04895, 0.1083, 0.1198, 0.9843, 0.9641, 0.9923, 0.9754, 0.9726, 0.5705, 0.5694, 0.9891, 0.988, 0.9976, 0.9982, 0.9968, 0.0005703, 0.8374, 0.8691, 0.1597, 0.1239]): _vg.add([_i], _w, 'REPLACE')
_vg = ob_ara_a.vertex_groups.new(name='pata.4_02.R')
for _i, _w in zip([95, 96, 98, 99, 100, 101, 121, 122, 123, 124, 161, 162, 163, 216, 217, 231, 232, 241, 381, 382, 389, 390, 397, 398, 399, 400], [0.1539, 0.1529, 0.7751, 0.3093, 0.9813, 0.9776, 0.566, 0.5697, 0.9809, 0.9746, 0.00489, 0.4295, 0.4306, 0.9912, 0.9897, 0.9908, 0.9923, 0.01086, 0.1626, 0.1309, 0.8403, 0.8761, 0.06301, 0.04874, 0.7624, 0.9112]): _vg.add([_i], _w, 'REPLACE')
_vg = ob_ara_a.vertex_groups.new(name='pata.4_03.R')
for _i, _w in zip([8, 9, 10, 11, 95, 96, 97, 98, 99, 171, 172, 173, 174, 240, 241, 242, 245, 246, 397, 398, 399, 400, 407, 408], [1.0, 1.0, 0.9999, 1.0, 0.8461, 0.8471, 0.9866, 0.2249, 0.6907, 1.0, 1.0, 1.0, 1.0, 0.9916, 0.9696, 0.9895, 0.9998, 0.9998, 0.937, 0.9506, 0.2376, 0.08875, 0.9999, 0.9999]): _vg.add([_i], _w, 'REPLACE')
_vg = ob_ara_a.vertex_groups.new(name='pata.3_01.R')
for _i, _w in zip([4, 5, 23, 25, 26, 27, 28, 29, 31, 32, 34, 35, 36, 37, 64, 66, 67, 68, 69, 70, 71, 72, 73, 74, 75, 77, 117, 119, 136, 138, 139, 140, 141, 142, 143, 144, 145, 146, 154, 155, 164, 165, 208, 209, 210, 211, 258, 259, 260, 261, 379, 380, 387, 388], [0.2369, 0.1863, 0.03926, 0.04267, 0.00243, 0.008207, 0.03372, 0.0514, 0.5872, 0.6342, 0.06235, 0.0551, 0.1728, 0.1983, 0.2047, 0.7207, 0.1705, 0.08968, 0.06049, 0.06372, 0.09447, 0.3438, 0.1472, 0.3579, 0.149, 0.6536, 0.4353, 0.4388, 0.05603, 0.08052, 0.8365, 0.8534, 0.8232, 0.8169, 0.07835, 0.06552, 0.02516, 0.01795, 0.9632, 0.9693, 0.5711, 0.5726, 0.9902, 0.9892, 0.9744, 0.9768, 0.9956, 0.9986, 0.9966, 0.9987, 0.8407, 0.8742, 0.158, 0.1211]): _vg.add([_i], _w, 'REPLACE')
_vg = ob_ara_a.vertex_groups.new(name='pata.3_02.R')
for _i, _w in zip([91, 92, 93, 102, 103, 117, 118, 119, 120, 164, 165, 210, 218, 219, 227, 228, 229, 230, 379, 380, 387, 388, 395, 396, 401, 402], [0.1423, 0.007641, 0.1451, 0.8429, 0.8341, 0.5647, 0.9763, 0.5612, 0.982, 0.4289, 0.4274, 0.001296, 0.9924, 0.9907, 0.9938, 0.9831, 0.9808, 0.9936, 0.1593, 0.1258, 0.842, 0.8789, 0.05783, 0.04269, 0.9398, 0.9498]): _vg.add([_i], _w, 'REPLACE')
_vg = ob_ara_a.vertex_groups.new(name='pata.3_03.R')
for _i, _w in zip([16, 17, 20, 91, 92, 93, 94, 102, 103, 175, 176, 177, 178, 243, 244, 247, 248, 249, 395, 396, 401, 402, 409, 410], [1.0, 1.0, 1.0, 0.8577, 0.9712, 0.8549, 0.9781, 0.1571, 0.1659, 1.0, 1.0, 1.0, 1.0, 0.9904, 0.9902, 0.9998, 0.9997, 0.9999, 0.9422, 0.9537, 0.06011, 0.05023, 0.9999, 0.9999]): _vg.add([_i], _w, 'REPLACE')
_vg = ob_ara_a.vertex_groups.new(name='pata.2_01.R')
for _i, _w in zip([6, 7, 23, 25, 26, 27, 28, 29, 31, 32, 34, 35, 36, 37, 64, 66, 67, 68, 69, 70, 71, 72, 73, 74, 75, 77, 113, 115, 139, 140, 141, 142, 143, 144, 145, 146, 148, 150, 156, 157, 166, 167, 168, 205, 206, 207, 266, 267, 268, 269, 377, 378, 385, 386], [0.1472, 0.2423, 0.5944, 0.6119, 0.05737, 0.05891, 0.1708, 0.1794, 0.04451, 0.03587, 0.00499, 0.002944, 0.04402, 0.04858, 0.6515, 0.168, 0.7182, 0.06028, 0.0887, 0.09287, 0.06198, 0.1447, 0.3374, 0.1475, 0.3534, 0.2042, 0.4388, 0.4353, 0.07848, 0.06903, 0.02305, 0.01935, 0.8322, 0.8595, 0.8022, 0.8221, 0.06486, 0.03275, 0.9624, 0.9652, 0.5726, 0.9744, 0.5711, 0.9902, 0.9892, 0.9768, 0.9959, 0.9985, 0.9966, 0.9987, 0.8407, 0.8742, 0.158, 0.1211]): _vg.add([_i], _w, 'REPLACE')
_vg = ob_ara_a.vertex_groups.new(name='pata.2_02.R')
for _i, _w in zip([88, 90, 104, 105, 106, 113, 114, 115, 116, 166, 167, 168, 220, 221, 224, 225, 226, 238, 377, 378, 385, 386, 393, 394, 405, 406], [0.1452, 0.1429, 0.8344, 0.9809, 0.8429, 0.5612, 0.982, 0.5647, 0.9763, 0.4274, 0.001289, 0.4289, 0.9924, 0.9907, 0.9938, 0.9937, 0.9832, 0.007712, 0.1592, 0.1258, 0.842, 0.8789, 0.05805, 0.04282, 0.9399, 0.9498]): _vg.add([_i], _w, 'REPLACE')
_vg = ob_ara_a.vertex_groups.new(name='pata.2_03.R')
for _i, _w in zip([30, 33, 38, 88, 89, 90, 104, 106, 179, 180, 181, 182, 237, 238, 239, 252, 253, 254, 393, 394, 405, 406, 411, 412], [1.0, 0.9999, 1.0, 0.8548, 0.9781, 0.8571, 0.1656, 0.1571, 1.0, 1.0, 1.0, 1.0, 0.9904, 0.9711, 0.9902, 1.0, 0.9998, 0.9997, 0.942, 0.9536, 0.06008, 0.05014, 0.9999, 0.9999]): _vg.add([_i], _w, 'REPLACE')
_vg = ob_ara_a.vertex_groups.new(name='pata.1_01.R')
for _i, _w in zip([6, 7, 19, 23, 25, 26, 27, 28, 29, 36, 42, 64, 67, 68, 69, 70, 71, 72, 73, 74, 75, 77, 83, 85, 111, 112, 143, 144, 145, 146, 147, 148, 149, 150, 158, 159, 169, 170, 201, 202, 203, 204, 262, 263, 264, 265, 272, 375, 376, 383, 384], [0.743, 0.6214, 0.3075, 0.308, 0.2635, 0.1281, 0.1066, 0.5713, 0.4666, 0.001214, 0.7271, 0.06665, 0.05122, 0.04935, 0.091, 0.07393, 0.02986, 0.08153, 0.214, 0.06496, 0.1724, 0.00865, 0.05191, 0.1479, 0.4334, 0.4298, 0.05572, 0.04217, 0.1303, 0.1095, 0.84, 0.8752, 0.7751, 0.8865, 0.9725, 0.9617, 0.5742, 0.568, 0.9669, 0.9805, 0.9867, 0.9904, 0.9977, 0.9953, 0.9978, 0.9935, 0.0002587, 0.8676, 0.839, 0.1582, 0.1259]): _vg.add([_i], _w, 'REPLACE')
_vg = ob_ara_a.vertex_groups.new(name='pata.1_02.R')
for _i, _w in zip([86, 87, 107, 108, 109, 110, 111, 112, 169, 170, 201, 212, 213, 214, 215, 222, 223, 233, 235, 375, 376, 383, 384, 391, 392, 403, 404], [0.1477, 0.1657, 0.8467, 0.8548, 0.9815, 0.9875, 0.5666, 0.5702, 0.4258, 0.432, 0.01625, 0.9806, 0.9883, 0.9924, 0.9758, 0.9938, 0.9955, 0.01261, 0.01027, 0.1324, 0.161, 0.8417, 0.8741, 0.06187, 0.05529, 0.9419, 0.9575]): _vg.add([_i], _w, 'REPLACE')
_vg = ob_ara_a.vertex_groups.new(name='pata.1_03.R')
for _i, _w in zip([78, 79, 80, 81, 86, 87, 107, 108, 183, 184, 185, 186, 233, 234, 235, 236, 250, 251, 391, 392, 403, 404, 413, 414], [1.0, 1.0, 1.0, 0.9999, 0.8523, 0.8343, 0.1533, 0.1452, 1.0, 1.0, 1.0, 1.0, 0.9687, 0.9883, 0.9699, 0.9869, 0.9997, 0.9996, 0.9381, 0.9447, 0.05796, 0.03503, 0.9999, 0.9998]): _vg.add([_i], _w, 'REPLACE')
_vg = ob_ara_a.vertex_groups.new(name='pata.4_01.L')
for _i, _w in zip([0, 1, 12, 15, 34, 35, 36, 37, 62, 68, 69, 70, 71, 72, 128, 129, 131, 132, 134, 187, 192, 195, 196, 197, 198, 271, 272, 273, 274, 275, 317, 318, 320, 321, 322, 323, 324, 325, 326, 327, 328, 337, 338, 339, 346, 347, 348, 349, 374, 419, 474, 475, 476, 495, 496, 503, 504], [0.6457, 0.7207, 0.01909, 0.01117, 0.1157, 0.1331, 0.0037, 0.001873, 0.7774, 0.09037, 0.04672, 0.03992, 0.082, 0.0005703, 0.3066, 0.2587, 0.5568, 0.5154, 0.03038, 0.7603, 0.006297, 0.1397, 0.1174, 0.009123, 0.05434, 0.2053, 0.07736, 0.1915, 0.07278, 0.06516, 0.434, 0.4303, 0.0008732, 0.905, 0.8962, 0.8914, 0.8621, 0.05088, 0.04895, 0.1083, 0.1198, 0.9843, 0.9641, 0.9923, 0.9754, 0.9726, 0.5705, 0.5694, 0.9891, 0.988, 0.9976, 0.9982, 0.9968, 0.8374, 0.8691, 0.1597, 0.1239]): _vg.add([_i], _w, 'REPLACE')
_vg = ob_ara_a.vertex_groups.new(name='pata.4_02.L')
for _i, _w in zip([291, 292, 294, 295, 296, 297, 317, 318, 319, 320, 347, 348, 349, 435, 436, 450, 451, 460, 495, 496, 503, 504, 511, 512, 513, 514], [0.1539, 0.1529, 0.7751, 0.3093, 0.9813, 0.9776, 0.566, 0.5697, 0.9809, 0.9746, 0.00489, 0.4295, 0.4306, 0.9912, 0.9897, 0.9908, 0.9923, 0.01086, 0.1626, 0.1309, 0.8403, 0.8761, 0.06301, 0.04874, 0.7624, 0.9112]): _vg.add([_i], _w, 'REPLACE')
_vg = ob_ara_a.vertex_groups.new(name='pata.4_03.L')
for _i, _w in zip([14, 18, 21, 24, 291, 292, 293, 294, 295, 357, 358, 359, 360, 459, 460, 461, 464, 465, 511, 512, 513, 514, 521, 522], [1.0, 1.0, 0.9999, 1.0, 0.8461, 0.8471, 0.9866, 0.2249, 0.6907, 1.0, 1.0, 1.0, 1.0, 0.9916, 0.9696, 0.9895, 0.9998, 0.9998, 0.937, 0.9506, 0.2376, 0.08875, 0.9999, 0.9999]): _vg.add([_i], _w, 'REPLACE')
_vg = ob_ara_a.vertex_groups.new(name='pata.3_01.L')
for _i, _w in zip([0, 1, 26, 27, 34, 35, 65, 68, 69, 70, 71, 76, 125, 126, 128, 129, 131, 132, 197, 198, 270, 271, 272, 273, 274, 275, 313, 315, 322, 324, 325, 326, 327, 328, 329, 330, 331, 332, 340, 341, 350, 351, 427, 428, 429, 430, 477, 478, 479, 480, 493, 494, 501, 502], [0.2369, 0.1863, 0.00243, 0.008207, 0.06235, 0.0551, 0.03926, 0.08968, 0.06049, 0.06372, 0.09447, 0.04267, 0.03372, 0.0514, 0.5872, 0.6342, 0.1728, 0.1983, 0.2047, 0.7207, 0.1705, 0.3438, 0.1472, 0.3579, 0.149, 0.6536, 0.4353, 0.4388, 0.05603, 0.08052, 0.8365, 0.8534, 0.8232, 0.8169, 0.07835, 0.06552, 0.02516, 0.01795, 0.9632, 0.9693, 0.5711, 0.5726, 0.9902, 0.9892, 0.9744, 0.9768, 0.9956, 0.9986, 0.9966, 0.9987, 0.8407, 0.8742, 0.158, 0.1211]): _vg.add([_i], _w, 'REPLACE')
_vg = ob_ara_a.vertex_groups.new(name='pata.3_02.L')
for _i, _w in zip([287, 288, 289, 298, 299, 313, 314, 315, 316, 350, 351, 429, 437, 438, 446, 447, 448, 449, 493, 494, 501, 502, 509, 510, 515, 516], [0.1423, 0.007641, 0.1451, 0.8429, 0.8341, 0.5647, 0.9763, 0.5612, 0.982, 0.4289, 0.4274, 0.001296, 0.9924, 0.9907, 0.9938, 0.9831, 0.9808, 0.9936, 0.1593, 0.1258, 0.842, 0.8789, 0.05783, 0.04269, 0.9398, 0.9498]): _vg.add([_i], _w, 'REPLACE')
_vg = ob_ara_a.vertex_groups.new(name='pata.3_03.L')
for _i, _w in zip([43, 46, 55, 287, 288, 289, 290, 298, 299, 361, 362, 363, 364, 462, 463, 466, 467, 468, 509, 510, 515, 516, 523, 524], [1.0, 1.0, 1.0, 0.8577, 0.9712, 0.8549, 0.9781, 0.1571, 0.1659, 1.0, 1.0, 1.0, 1.0, 0.9904, 0.9902, 0.9998, 0.9997, 0.9999, 0.9422, 0.9537, 0.06011, 0.05023, 0.9999, 0.9999]): _vg.add([_i], _w, 'REPLACE')
_vg = ob_ara_a.vertex_groups.new(name='pata.2_01.L')
for _i, _w in zip([2, 3, 26, 27, 34, 35, 65, 68, 69, 70, 71, 76, 125, 126, 128, 129, 131, 132, 197, 198, 270, 271, 272, 273, 274, 275, 309, 311, 325, 326, 327, 328, 329, 330, 331, 332, 334, 336, 342, 343, 352, 353, 354, 424, 425, 426, 485, 486, 487, 488, 491, 492, 499, 500], [0.1472, 0.2423, 0.05737, 0.05891, 0.00499, 0.002944, 0.5944, 0.06028, 0.0887, 0.09287, 0.06198, 0.6119, 0.1708, 0.1794, 0.04451, 0.03587, 0.04402, 0.04858, 0.6515, 0.168, 0.7182, 0.1447, 0.3374, 0.1475, 0.3534, 0.2042, 0.4388, 0.4353, 0.07848, 0.06903, 0.02305, 0.01935, 0.8322, 0.8595, 0.8022, 0.8221, 0.06486, 0.03275, 0.9624, 0.9652, 0.5726, 0.9744, 0.5711, 0.9902, 0.9892, 0.9768, 0.9959, 0.9985, 0.9966, 0.9987, 0.8407, 0.8742, 0.158, 0.1211]): _vg.add([_i], _w, 'REPLACE')
_vg = ob_ara_a.vertex_groups.new(name='pata.2_02.L')
for _i, _w in zip([284, 286, 300, 301, 302, 309, 310, 311, 312, 352, 353, 354, 439, 440, 443, 444, 445, 457, 491, 492, 499, 500, 507, 508, 519, 520], [0.1452, 0.1429, 0.8344, 0.9809, 0.8429, 0.5612, 0.982, 0.5647, 0.9763, 0.4274, 0.001289, 0.4289, 0.9924, 0.9907, 0.9938, 0.9937, 0.9832, 0.007712, 0.1592, 0.1258, 0.842, 0.8789, 0.05805, 0.04282, 0.9399, 0.9498]): _vg.add([_i], _w, 'REPLACE')
_vg = ob_ara_a.vertex_groups.new(name='pata.2_03.L')
for _i, _w in zip([127, 130, 133, 284, 285, 286, 300, 302, 365, 366, 367, 368, 456, 457, 458, 471, 472, 473, 507, 508, 519, 520, 525, 526], [1.0, 0.9999, 1.0, 0.8548, 0.9781, 0.8571, 0.1656, 0.1571, 1.0, 1.0, 1.0, 1.0, 0.9904, 0.9711, 0.9902, 1.0, 0.9998, 0.9997, 0.942, 0.9536, 0.06008, 0.05014, 0.9999, 0.9999]): _vg.add([_i], _w, 'REPLACE')
_vg = ob_ara_a.vertex_groups.new(name='pata.1_01.L')
for _i, _w in zip([2, 3, 26, 27, 51, 65, 68, 69, 70, 71, 73, 76, 125, 126, 131, 188, 197, 270, 271, 272, 273, 274, 275, 280, 281, 307, 308, 329, 330, 331, 332, 333, 334, 335, 336, 344, 345, 355, 356, 420, 421, 422, 423, 481, 482, 483, 484, 489, 490, 497, 498], [0.743, 0.6214, 0.1281, 0.1066, 0.3075, 0.308, 0.04935, 0.091, 0.07393, 0.02986, 0.0002587, 0.2635, 0.5713, 0.4666, 0.001214, 0.7271, 0.06665, 0.05122, 0.08153, 0.214, 0.06496, 0.1724, 0.00865, 0.05191, 0.1479, 0.4334, 0.4298, 0.05572, 0.04217, 0.1303, 0.1095, 0.84, 0.8752, 0.7751, 0.8865, 0.9725, 0.9617, 0.5742, 0.568, 0.9669, 0.9805, 0.9867, 0.9904, 0.9977, 0.9953, 0.9978, 0.9935, 0.8676, 0.839, 0.1582, 0.1259]): _vg.add([_i], _w, 'REPLACE')
_vg = ob_ara_a.vertex_groups.new(name='pata.1_02.L')
for _i, _w in zip([282, 283, 303, 304, 305, 306, 307, 308, 355, 356, 420, 431, 432, 433, 434, 441, 442, 452, 454, 489, 490, 497, 498, 505, 506, 517, 518], [0.1477, 0.1657, 0.8467, 0.8548, 0.9815, 0.9875, 0.5666, 0.5702, 0.4258, 0.432, 0.01625, 0.9806, 0.9883, 0.9924, 0.9758, 0.9938, 0.9955, 0.01261, 0.01027, 0.1324, 0.161, 0.8417, 0.8741, 0.06187, 0.05529, 0.9419, 0.9575]): _vg.add([_i], _w, 'REPLACE')
_vg = ob_ara_a.vertex_groups.new(name='pata.1_03.L')
for _i, _w in zip([276, 277, 278, 279, 282, 283, 303, 304, 369, 370, 371, 372, 452, 453, 454, 455, 469, 470, 505, 506, 517, 518, 527, 528], [1.0, 1.0, 1.0, 0.9999, 0.8523, 0.8343, 0.1533, 0.1452, 1.0, 1.0, 1.0, 1.0, 0.9687, 0.9883, 0.9699, 0.9869, 0.9997, 0.9996, 0.9381, 0.9447, 0.05796, 0.03503, 0.9999, 0.9998]): _vg.add([_i], _w, 'REPLACE')
_m = ob_ara_a.modifiers.new('Esqueleto', 'ARMATURE')
_m.object = ob_esqueleto
ob_esqueleto.location = (0.0, 0.9, 0.95)

# ---- collection membership
scene.collection.objects.link(ob_ara_a)
scene.collection.objects.link(ob_esqueleto)

# ---- scene / render settings (as saved in the file)
scene.frame_start = 1; scene.frame_end = 250; scene.frame_set(3)
scene.render.engine = 'BLENDER_EEVEE_NEXT'
scene.cycles.sampling_pattern = 'TABULATED_SOBOL'
bpy.context.view_layer.update()

# ---- added for rendering (the .blend has no active camera and no usable light): camera, sun
cam_auto = bpy.data.cameras.new('AutoCamera')
cam_auto.lens = 50.0
cam_auto.sensor_width = 36.0
cam_auto.clip_end = 1000.0
ob_auto_camera = bpy.data.objects.new('AutoCamera', cam_auto)
scene.collection.objects.link(ob_auto_camera)
ob_auto_camera.location = (6.09377, -6.69619, 5.87502)
ob_auto_camera.rotation_euler = (1.09748, -7.21219e-08, 0.694738)
scene.camera = ob_auto_camera
light_auto_sun = bpy.data.lights.new('AutoSun', 'SUN')
light_auto_sun.energy = 3.0
light_auto_sun.angle = 0.0523599
ob_auto_sun = bpy.data.objects.new('AutoSun', light_auto_sun)
scene.collection.objects.link(ob_auto_sun)
ob_auto_sun.rotation_euler = (0.872665, 0.174533, 0.523599)
bpy.context.view_layer.update()
